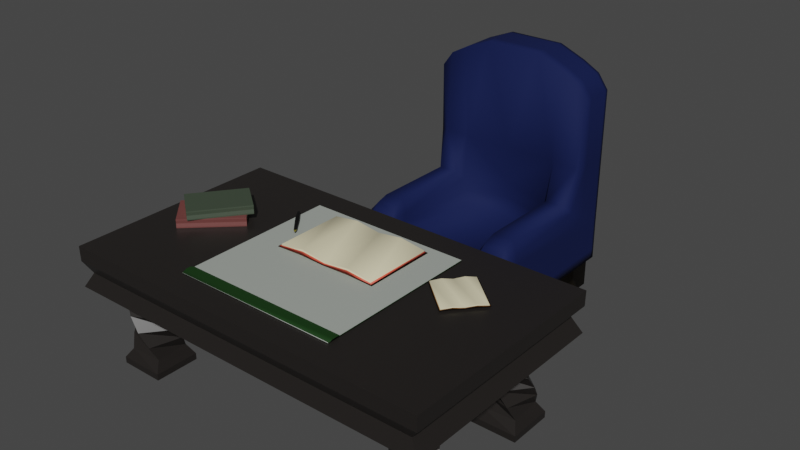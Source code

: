 # Source: BossRoomDesk.blend  (saved by Blender 2.90.8; exported with 4.5.12 LTS)
import bpy
from mathutils import Matrix  # noqa: F401  (used for matrix-valued properties, if any)

bpy.ops.wm.read_factory_settings(use_empty=True)
scene = bpy.context.scene
scene.name = 'Scene'

# ---- collections
col_collection = bpy.data.collections.new('Collection'); scene.collection.children.link(col_collection)

# ---- materials (node trees are filled in below, after node groups)
mat_material = bpy.data.materials.new('Material')
mat_material.alpha_threshold = 0.0
mat_material.use_transparent_shadow = False
mat_material.line_color = (0.0, 0.0, 0.0, 1.0)
mat_material_001 = bpy.data.materials.new('Material.001')
mat_material_001.use_transparent_shadow = False
mat_material_002 = bpy.data.materials.new('Material.002')
mat_material_002.use_transparent_shadow = False
mat_material_003 = bpy.data.materials.new('Material.003')
mat_material_003.use_transparent_shadow = False
mat_material_004 = bpy.data.materials.new('Material.004')
mat_material_004.use_transparent_shadow = False
mat_material_005 = bpy.data.materials.new('Material.005')
mat_material_005.use_transparent_shadow = False
mat_material_006 = bpy.data.materials.new('Material.006')
mat_material_006.use_transparent_shadow = False
mat_material_007 = bpy.data.materials.new('Material.007')
mat_material_007.use_transparent_shadow = False
mat_material_008 = bpy.data.materials.new('Material.008')
mat_material_008.use_transparent_shadow = False
mat_material_009 = bpy.data.materials.new('Material.009')
mat_material_009.use_transparent_shadow = False
mat_material_010 = bpy.data.materials.new('Material.010')
mat_material_010.use_transparent_shadow = False
mat_material_011 = bpy.data.materials.new('Material.011')
mat_material_011.use_transparent_shadow = False
mat_material_012 = bpy.data.materials.new('Material.012')
mat_material_012.use_transparent_shadow = False

# ---- material node trees
mat_material.use_nodes = True; mat_material.node_tree.nodes.clear()
_N = mat_material.node_tree.nodes; _L = mat_material.node_tree.links
n0 = _N.new('ShaderNodeOutputMaterial'); n0.name = 'Material Output'; n0.location = (300, 300)
n1 = _N.new('ShaderNodeBsdfPrincipled'); n1.name = 'Principled BSDF'; n1.location = (10, 300)
n1.distribution = 'GGX'
n1.subsurface_method = 'BURLEY'
n1.inputs[0].default_value = (0.016, 0.01361, 0.01235, 1.0)
n1.inputs[2].default_value = 0.4
n1.inputs[3].default_value = 1.45
n1.inputs[27].default_value = (0.0, 0.0, 0.0, 1.0)
n1.inputs[28].default_value = 1.0
_L.new(n1.outputs[0], n0.inputs[0])
n0.is_active_output = True
mat_material_001.use_nodes = True; mat_material_001.node_tree.nodes.clear()
_N = mat_material_001.node_tree.nodes; _L = mat_material_001.node_tree.links
n0 = _N.new('ShaderNodeBsdfPrincipled'); n0.name = 'Principled BSDF'; n0.location = (10, 300)
n0.distribution = 'GGX'
n0.subsurface_method = 'BURLEY'
n0.inputs[0].default_value = (0.0064, 0.01254, 0.06372, 1.0)
n0.inputs[2].default_value = 0.7837
n0.inputs[3].default_value = 1.45
n0.inputs[13].default_value = 0.1667
n0.inputs[27].default_value = (0.0, 0.0, 0.0, 1.0)
n0.inputs[28].default_value = 1.0
n1 = _N.new('ShaderNodeOutputMaterial'); n1.name = 'Material Output'; n1.location = (300, 300)
_L.new(n0.outputs[0], n1.inputs[0])
n1.is_active_output = True
mat_material_002.use_nodes = True; mat_material_002.node_tree.nodes.clear()
_N = mat_material_002.node_tree.nodes; _L = mat_material_002.node_tree.links
n0 = _N.new('ShaderNodeBsdfPrincipled'); n0.name = 'Principled BSDF'; n0.location = (10, 300)
n0.distribution = 'GGX'
n0.subsurface_method = 'BURLEY'
n0.inputs[0].default_value = (0.03741, 0.02475, 0.01218, 1.0)
n0.inputs[2].default_value = 0.5567
n0.inputs[3].default_value = 1.45
n0.inputs[13].default_value = 0.2447
n0.inputs[27].default_value = (0.0, 0.0, 0.0, 1.0)
n0.inputs[28].default_value = 1.0
n1 = _N.new('ShaderNodeOutputMaterial'); n1.name = 'Material Output'; n1.location = (300, 300)
_L.new(n0.outputs[0], n1.inputs[0])
n1.is_active_output = True
mat_material_003.use_nodes = True; mat_material_003.node_tree.nodes.clear()
_N = mat_material_003.node_tree.nodes; _L = mat_material_003.node_tree.links
n0 = _N.new('ShaderNodeBsdfPrincipled'); n0.name = 'Principled BSDF'; n0.location = (10, 300)
n0.distribution = 'GGX'
n0.subsurface_method = 'BURLEY'
n0.inputs[0].default_value = (0.3641, 0.3931, 0.3574, 1.0)
n0.inputs[3].default_value = 1.45
n0.inputs[27].default_value = (0.0, 0.0, 0.0, 1.0)
n0.inputs[28].default_value = 1.0
n1 = _N.new('ShaderNodeOutputMaterial'); n1.name = 'Material Output'; n1.location = (300, 300)
_L.new(n0.outputs[0], n1.inputs[0])
n1.is_active_output = True
mat_material_004.use_nodes = True; mat_material_004.node_tree.nodes.clear()
_N = mat_material_004.node_tree.nodes; _L = mat_material_004.node_tree.links
n0 = _N.new('ShaderNodeBsdfPrincipled'); n0.name = 'Principled BSDF'; n0.location = (10, 300)
n0.distribution = 'GGX'
n0.subsurface_method = 'BURLEY'
n0.inputs[0].default_value = (0.006037, 0.03522, 0.004242, 1.0)
n0.inputs[2].default_value = 0.7979
n0.inputs[3].default_value = 1.45
n0.inputs[13].default_value = 0.273
n0.inputs[27].default_value = (0.0, 0.0, 0.0, 1.0)
n0.inputs[28].default_value = 1.0
n1 = _N.new('ShaderNodeOutputMaterial'); n1.name = 'Material Output'; n1.location = (300, 300)
_L.new(n0.outputs[0], n1.inputs[0])
n1.is_active_output = True
mat_material_005.use_nodes = True; mat_material_005.node_tree.nodes.clear()
_N = mat_material_005.node_tree.nodes; _L = mat_material_005.node_tree.links
n0 = _N.new('ShaderNodeBsdfPrincipled'); n0.name = 'Principled BSDF'; n0.location = (10, 300)
n0.distribution = 'GGX'
n0.subsurface_method = 'BURLEY'
n0.inputs[0].default_value = (0.8, 0.7286, 0.4869, 1.0)
n0.inputs[3].default_value = 1.45
n0.inputs[27].default_value = (0.0, 0.0, 0.0, 1.0)
n0.inputs[28].default_value = 1.0
n1 = _N.new('ShaderNodeOutputMaterial'); n1.name = 'Material Output'; n1.location = (300, 300)
_L.new(n0.outputs[0], n1.inputs[0])
n1.is_active_output = True
mat_material_006.use_nodes = True; mat_material_006.node_tree.nodes.clear()
_N = mat_material_006.node_tree.nodes; _L = mat_material_006.node_tree.links
n0 = _N.new('ShaderNodeBsdfPrincipled'); n0.name = 'Principled BSDF'; n0.location = (10, 300)
n0.distribution = 'GGX'
n0.subsurface_method = 'BURLEY'
n0.inputs[0].default_value = (0.8, 0.0886, 0.0502, 1.0)
n0.inputs[3].default_value = 1.45
n0.inputs[27].default_value = (0.0, 0.0, 0.0, 1.0)
n0.inputs[28].default_value = 1.0
n1 = _N.new('ShaderNodeOutputMaterial'); n1.name = 'Material Output'; n1.location = (300, 300)
_L.new(n0.outputs[0], n1.inputs[0])
n1.is_active_output = True
mat_material_007.use_nodes = True; mat_material_007.node_tree.nodes.clear()
_N = mat_material_007.node_tree.nodes; _L = mat_material_007.node_tree.links
n0 = _N.new('ShaderNodeBsdfPrincipled'); n0.name = 'Principled BSDF'; n0.location = (10, 300)
n0.distribution = 'GGX'
n0.subsurface_method = 'BURLEY'
n0.inputs[0].default_value = (0.2019, 0.09138, 0.02677, 1.0)
n0.inputs[3].default_value = 1.45
n0.inputs[27].default_value = (0.0, 0.0, 0.0, 1.0)
n0.inputs[28].default_value = 1.0
n1 = _N.new('ShaderNodeOutputMaterial'); n1.name = 'Material Output'; n1.location = (300, 300)
_L.new(n0.outputs[0], n1.inputs[0])
n1.is_active_output = True
mat_material_008.use_nodes = True; mat_material_008.node_tree.nodes.clear()
_N = mat_material_008.node_tree.nodes; _L = mat_material_008.node_tree.links
n0 = _N.new('ShaderNodeBsdfPrincipled'); n0.name = 'Principled BSDF'; n0.location = (10, 300)
n0.distribution = 'GGX'
n0.subsurface_method = 'BURLEY'
n0.inputs[0].default_value = (0.1523, 0.04623, 0.04223, 1.0)
n0.inputs[3].default_value = 1.45
n0.inputs[27].default_value = (0.0, 0.0, 0.0, 1.0)
n0.inputs[28].default_value = 1.0
n1 = _N.new('ShaderNodeOutputMaterial'); n1.name = 'Material Output'; n1.location = (300, 300)
_L.new(n0.outputs[0], n1.inputs[0])
n1.is_active_output = True
mat_material_009.use_nodes = True; mat_material_009.node_tree.nodes.clear()
_N = mat_material_009.node_tree.nodes; _L = mat_material_009.node_tree.links
n0 = _N.new('ShaderNodeBsdfPrincipled'); n0.name = 'Principled BSDF'; n0.location = (10, 300)
n0.distribution = 'GGX'
n0.subsurface_method = 'BURLEY'
n0.inputs[0].default_value = (0.8, 0.7448, 0.5395, 1.0)
n0.inputs[3].default_value = 1.45
n0.inputs[27].default_value = (0.0, 0.0, 0.0, 1.0)
n0.inputs[28].default_value = 1.0
n1 = _N.new('ShaderNodeOutputMaterial'); n1.name = 'Material Output'; n1.location = (300, 300)
_L.new(n0.outputs[0], n1.inputs[0])
n1.is_active_output = True
mat_material_010.use_nodes = True; mat_material_010.node_tree.nodes.clear()
_N = mat_material_010.node_tree.nodes; _L = mat_material_010.node_tree.links
n0 = _N.new('ShaderNodeBsdfPrincipled'); n0.name = 'Principled BSDF'; n0.location = (10, 300)
n0.distribution = 'GGX'
n0.subsurface_method = 'BURLEY'
n0.inputs[0].default_value = (0.04852, 0.06681, 0.0436, 1.0)
n0.inputs[3].default_value = 1.45
n0.inputs[27].default_value = (0.0, 0.0, 0.0, 1.0)
n0.inputs[28].default_value = 1.0
n1 = _N.new('ShaderNodeOutputMaterial'); n1.name = 'Material Output'; n1.location = (300, 300)
_L.new(n0.outputs[0], n1.inputs[0])
n1.is_active_output = True
mat_material_011.use_nodes = True; mat_material_011.node_tree.nodes.clear()
_N = mat_material_011.node_tree.nodes; _L = mat_material_011.node_tree.links
n0 = _N.new('ShaderNodeBsdfPrincipled'); n0.name = 'Principled BSDF'; n0.location = (10, 300)
n0.distribution = 'GGX'
n0.subsurface_method = 'BURLEY'
n0.inputs[0].default_value = (0.0, 0.0, 0.0, 1.0)
n0.inputs[3].default_value = 1.45
n0.inputs[27].default_value = (0.0, 0.0, 0.0, 1.0)
n0.inputs[28].default_value = 1.0
n1 = _N.new('ShaderNodeOutputMaterial'); n1.name = 'Material Output'; n1.location = (300, 300)
_L.new(n0.outputs[0], n1.inputs[0])
n1.is_active_output = True
mat_material_012.use_nodes = True; mat_material_012.node_tree.nodes.clear()
_N = mat_material_012.node_tree.nodes; _L = mat_material_012.node_tree.links
n0 = _N.new('ShaderNodeBsdfPrincipled'); n0.name = 'Principled BSDF'; n0.location = (10, 300)
n0.distribution = 'GGX'
n0.subsurface_method = 'BURLEY'
n0.inputs[0].default_value = (0.1845, 0.1644, 0.01939, 1.0)
n0.inputs[3].default_value = 1.45
n0.inputs[27].default_value = (0.0, 0.0, 0.0, 1.0)
n0.inputs[28].default_value = 1.0
n1 = _N.new('ShaderNodeOutputMaterial'); n1.name = 'Material Output'; n1.location = (300, 300)
_L.new(n0.outputs[0], n1.inputs[0])
n1.is_active_output = True

# ---- world
world_world = bpy.data.worlds.new('World'); scene.world = world_world
world_world.use_nodes = True; world_world.node_tree.nodes.clear()
_N = world_world.node_tree.nodes; _L = world_world.node_tree.links
n0 = _N.new('ShaderNodeOutputWorld'); n0.name = 'World Output'; n0.location = (300, 300)
n1 = _N.new('ShaderNodeBackground'); n1.name = 'Background'; n1.location = (10, 300)
n1.inputs[0].default_value = (0.05088, 0.05088, 0.05088, 1.0)
_L.new(n1.outputs[0], n0.inputs[0])
n0.is_active_output = True
world_world.color = (0.05088, 0.05088, 0.05088)
world_world.use_sun_shadow = False
world_world.sun_shadow_jitter_overblur = 0.0

# ---- meshes
me_cube = bpy.data.meshes.new('Cube')
me_cube.from_pydata([(1.597, -1.0, 0.4897), (1.597, 0.0, -0.002007), (1.998, -1.0, 0.4897), (1.998, -1.0, -0.002007), (0.0, 0.0, 0.4897), (0.0, 0.0, -0.002007), (1.998, 0.0, -0.002007), (1.998, 0.0, 0.4897), (1.597, -0.9999, -0.002007), (0.0, -1.0, 0.4897), (0.0, -1.0, -0.002007), (1.597, 0.0, 0.4897), (1.998, -0.5975, -0.002007), (1.998, -0.5974, 0.4897), (1.597, -0.5973, -0.002007), (1.597, -0.5974, 0.4897), (0.0, -0.5974, -0.002007), (0.0, -0.5974, 0.4897), (1.563, -0.9591, -1.008), (1.959, -1.032, -1.008), (1.636, -0.565, -1.008), (2.032, -0.6383, -1.008), (1.968, -1.026, -0.1672), (1.885, -1.069, -0.3323), (1.768, -1.081, -0.4975), (1.656, -1.045, -0.6627), (1.586, -0.9876, -0.8128), (1.987, -1.01, -0.8128), (2.044, -0.9395, -0.6627), (2.08, -0.8274, -0.4975), (2.067, -0.7097, -0.3323), (2.024, -0.6276, -0.1672), (2.01, -0.6098, -0.8128), (1.94, -0.5527, -0.6627), (1.828, -0.5163, -0.4975), (1.71, -0.5286, -0.3323), (1.628, -0.5712, -0.1672), (1.608, -0.5875, -0.8128), (1.551, -0.6579, -0.6627), (1.515, -0.77, -0.4975), (1.528, -0.8877, -0.3323), (1.571, -0.9698, -0.1672), (2.293, -1.314, -0.002007), (2.293, -0.9111, -0.002007), (0.0, -1.314, -0.002007), (1.69, -1.314, -0.002007), (2.293, -1.314, 0.4897), (2.293, 0.0, 0.4897), (2.293, -0.911, 0.4897), (2.293, 0.0, -0.002007), (1.69, -1.314, 0.4897), (0.0, -1.314, 0.4897), (2.29, -1.312, 0.3102), (2.182, -1.248, 0.1775), (1.704, -1.312, 0.3102), (1.695, -1.248, 0.1775), (2.29, 0.0, 0.3102), (2.183, 0.0, 0.1775), (0.0, -1.312, 0.3102), (0.0, -1.248, 0.1775), (2.29, -0.9201, 0.3102), (2.183, -0.9223, 0.1775), (1.523, -1.072, -1.008), (2.072, -1.072, -1.008), (1.523, -0.5256, -1.008), (2.072, -0.5256, -1.008), (1.523, -1.072, -0.931), (2.072, -1.072, -0.931), (2.072, -0.5256, -0.931), (1.523, -0.5256, -0.931)], [], [(13, 15, 0, 2), (8, 3, 42, 45), (5, 1, 14, 16), (18, 19, 63, 62), (13, 2, 46, 48), (11, 4, 17, 15), (10, 8, 45, 44), (16, 14, 8, 10), (0, 9, 51, 50), (15, 17, 9, 0), (1, 6, 12, 14), (7, 11, 15, 13), (21, 19, 18, 20), (21, 20, 64, 65), (37, 32, 68, 69), (26, 37, 69, 66), (3, 8, 41, 22), (22, 41, 40, 23), (23, 40, 39, 24), (24, 39, 38, 25), (25, 38, 37, 26), (8, 14, 36, 41), (41, 36, 35, 40), (40, 35, 34, 39), (39, 34, 33, 38), (38, 33, 32, 37), (14, 12, 31, 36), (36, 31, 30, 35), (35, 30, 29, 34), (34, 29, 28, 33), (33, 28, 27, 32), (12, 3, 22, 31), (31, 22, 23, 30), (30, 23, 24, 29), (29, 24, 25, 28), (28, 25, 26, 27), (52, 46, 50, 54), (60, 48, 46, 52), (56, 47, 48, 60), (54, 50, 51, 58), (7, 13, 48, 47), (2, 0, 50, 46), (3, 12, 43, 42), (12, 6, 49, 43), (45, 55, 59, 44), (55, 54, 58, 59), (49, 57, 61, 43), (57, 56, 60, 61), (43, 61, 53, 42), (61, 60, 52, 53), (42, 53, 55, 45), (53, 52, 54, 55), (67, 66, 62, 63), (68, 67, 63, 65), (69, 68, 65, 64), (66, 69, 64, 62), (32, 27, 67, 68), (27, 26, 66, 67), (19, 21, 65, 63), (20, 18, 62, 64)])
_uv = me_cube.uv_layers.new(name='UVMap')
_uv.uv.foreach_set('vector', [0.625, 0.6997, 0.6456, 0.6997, 0.6456, 0.75, 0.625, 0.75, 0.375, 0.7706, 0.375, 0.75, 0.375, 0.75, 0.375, 0.7706, 0.25, 0.625, 0.3544, 0.625, 0.3544, 0.6997, 0.25, 0.6997, 0.375, 0.75, 0.375, 0.6997, 0.375, 0.6997, 0.375, 0.75, 0.625, 0.6997, 0.625, 0.75, 0.625, 0.75, 0.625, 0.6997, 0.6456, 0.625, 0.75, 0.625, 0.75, 0.6997, 0.6456, 0.6997, 0.25, 0.75, 0.3544, 0.75, 0.3544, 0.75, 0.25, 0.75, 0.25, 0.6997, 0.3544, 0.6997, 0.3544, 0.75, 0.25, 0.75, 0.6456, 0.75, 0.75, 0.75, 0.75, 0.75, 0.6456, 0.75, 0.6456, 0.6997, 0.75, 0.6997, 0.75, 0.75, 0.6456, 0.75, 0.3544, 0.625, 0.375, 0.625, 0.375, 0.6997, 0.3544, 0.6997, 0.625, 0.625, 0.6456, 0.625, 0.6456, 0.6997, 0.625, 0.6997, 0.3544, 0.6997, 0.375, 0.6997, 0.375, 0.75, 0.3544, 0.75, 0.3544, 0.6997, 0.3544, 0.75, 0.3544, 0.75, 0.3544, 0.6997, 0.3544, 0.75, 0.3544, 0.6997, 0.3544, 0.6997, 0.3544, 0.75, 0.375, 0.75, 0.375, 0.7706, 0.375, 0.7706, 0.375, 0.75, 0.375, 0.75, 0.375, 0.7706, 0.375, 0.7706, 0.375, 0.75, 0.375, 0.75, 0.375, 0.7706, 0.375, 0.7706, 0.375, 0.75, 0.375, 0.75, 0.375, 0.7706, 0.375, 0.7706, 0.375, 0.75, 0.375, 0.75, 0.375, 0.7706, 0.375, 0.7706, 0.375, 0.75, 0.375, 0.75, 0.375, 0.7706, 0.375, 0.7706, 0.375, 0.75, 0.3544, 0.75, 0.3544, 0.6997, 0.3544, 0.6997, 0.3544, 0.75, 0.3544, 0.75, 0.3544, 0.6997, 0.3544, 0.6997, 0.3544, 0.75, 0.3544, 0.75, 0.3544, 0.6997, 0.3544, 0.6997, 0.3544, 0.75, 0.3544, 0.75, 0.3544, 0.6997, 0.3544, 0.6997, 0.3544, 0.75, 0.3544, 0.75, 0.3544, 0.6997, 0.3544, 0.6997, 0.3544, 0.75, 0.3544, 0.6997, 0.375, 0.6997, 0.375, 0.6997, 0.3544, 0.6997, 0.3544, 0.6997, 0.375, 0.6997, 0.375, 0.6997, 0.3544, 0.6997, 0.3544, 0.6997, 0.375, 0.6997, 0.375, 0.6997, 0.3544, 0.6997, 0.3544, 0.6997, 0.375, 0.6997, 0.375, 0.6997, 0.3544, 0.6997, 0.3544, 0.6997, 0.375, 0.6997, 0.375, 0.6997, 0.3544, 0.6997, 0.375, 0.6997, 0.375, 0.75, 0.375, 0.75, 0.375, 0.6997, 0.375, 0.6997, 0.375, 0.75, 0.375, 0.75, 0.375, 0.6997, 0.375, 0.6997, 0.375, 0.75, 0.375, 0.75, 0.375, 0.6997, 0.375, 0.6997, 0.375, 0.75, 0.375, 0.75, 0.375, 0.6997, 0.375, 0.6997, 0.375, 0.75, 0.375, 0.75, 0.375, 0.6997, 0.5417, 0.75, 0.625, 0.75, 0.625, 0.7706, 0.5417, 0.7706, 0.5417, 0.6997, 0.625, 0.6997, 0.625, 0.75, 0.5417, 0.75, 0.5417, 0.625, 0.625, 0.625, 0.625, 0.6997, 0.5417, 0.6997, 0.5417, 0.7706, 0.625, 0.7706, 0.625, 0.875, 0.5417, 0.875, 0.625, 0.625, 0.625, 0.6997, 0.625, 0.6997, 0.625, 0.625, 0.625, 0.75, 0.6456, 0.75, 0.6456, 0.75, 0.625, 0.75, 0.375, 0.75, 0.375, 0.6997, 0.375, 0.6997, 0.375, 0.75, 0.375, 0.6997, 0.375, 0.625, 0.375, 0.625, 0.375, 0.6997, 0.375, 0.7706, 0.4583, 0.7706, 0.4583, 0.875, 0.375, 0.875, 0.4583, 0.7706, 0.5417, 0.7706, 0.5417, 0.875, 0.4583, 0.875, 0.375, 0.625, 0.4583, 0.625, 0.4583, 0.6997, 0.375, 0.6997, 0.4583, 0.625, 0.5417, 0.625, 0.5417, 0.6997, 0.4583, 0.6997, 0.375, 0.6997, 0.4583, 0.6997, 0.4583, 0.75, 0.375, 0.75, 0.4583, 0.6997, 0.5417, 0.6997, 0.5417, 0.75, 0.4583, 0.75, 0.375, 0.75, 0.4583, 0.75, 0.4583, 0.7706, 0.375, 0.7706, 0.4583, 0.75, 0.5417, 0.75, 0.5417, 0.7706, 0.4583, 0.7706, 0.375, 0.6997, 0.375, 0.75, 0.375, 0.75, 0.375, 0.6997, 0.3544, 0.6997, 0.375, 0.6997, 0.375, 0.6997, 0.3544, 0.6997, 0.3544, 0.75, 0.3544, 0.6997, 0.3544, 0.6997, 0.3544, 0.75, 0.375, 0.75, 0.375, 0.7706, 0.375, 0.7706, 0.375, 0.75, 0.3544, 0.6997, 0.375, 0.6997, 0.375, 0.6997, 0.3544, 0.6997, 0.375, 0.6997, 0.375, 0.75, 0.375, 0.75, 0.375, 0.6997, 0.375, 0.6997, 0.3544, 0.6997, 0.3544, 0.6997, 0.375, 0.6997, 0.3544, 0.75, 0.375, 0.75, 0.375, 0.75, 0.3544, 0.75])
me_cube.materials.append(mat_material)
me_cube.use_remesh_preserve_volume = False
me_cube.use_remesh_preserve_attributes = False
me_cube.use_mirror_vertex_groups = False
me_cube.update()
me_cube_001 = bpy.data.meshes.new('Cube.001')
me_cube_001.from_pydata([(0.0, 1.0, -0.4918), (0.0, -1.0, -0.4918), (1.0, -1.0, -0.4978), (1.0, 1.0, -0.4978), (1.0, 0.5121, 1.576), (1.0, 1.0, 1.576), (0.0, 1.0, 2.0), (0.0, 0.5121, 2.0), (0.0, -0.9998, -0.1265), (0.9973, -0.9998, -0.132), (0.0, 1.0, -0.1265), (0.9973, 1.0, -0.132), (0.5009, 0.3587, -0.1292), (0.9978, -0.9309, 0.05002), (0.0, 1.0, 0.2845), (0.9978, 1.0, 0.2801), (0.0, 0.5121, 0.297), (0.9647, 0.459, 0.1793), (0.0, 1.0, 0.728), (0.9989, 1.0, 0.7258), (1.0, 0.5189, -0.4978), (0.9973, 0.5191, -0.132), (0.0, 0.5121, 0.7427), (0.9984, 0.5172, 0.7303), (0.6084, 1.0, -0.4948), (0.6084, -1.0, -0.4948), (0.3428, 1.0, 2.0), (0.3428, 0.5121, 2.0), (0.5545, -0.9998, -0.129), (0.6057, 1.0, -0.1292), (0.6063, -0.9311, 0.05249), (0.6076, 0.5147, 0.7365), (0.6062, 1.0, 0.2823), (0.622, 0.4753, 0.1743), (0.6073, 1.0, 0.7269), (0.0, 0.5182, -0.1292), (1.0, -0.7112, -0.4978), (0.9973, -0.711, -0.132), (0.5545, -0.7112, -0.1291), (0.9978, -0.7111, 0.1253), (0.6064, -0.7117, 0.1287), (0.0, -0.7112, -0.127), (1.0, 0.9538, 1.576), (0.0, 0.9538, 2.0), (1.0, 0.9545, -0.4978), (0.9973, 0.9547, -0.132), (0.9978, 0.9546, 0.2801), (0.9989, 0.9544, 0.7262), (0.3428, 0.9538, 2.0), (1.0, 0.655, 1.576), (0.0, 0.655, 2.0), (1.0, 0.6598, -0.4978), (0.9973, 0.66, -0.132), (0.9978, 0.66, 0.2801), (0.9985, 0.6587, 0.7289), (0.3428, 0.655, 2.0), (0.94, 1.0, -0.4973), (0.8697, 1.0, 1.756), (0.94, -1.0, -0.9994), (0.9373, 1.0, -0.1315), (0.9385, 0.5168, 0.7312), (0.9378, 1.0, 0.2805), (0.9389, 1.0, 0.726), (0.94, -1.0, -0.4973), (0.8697, 0.5121, 1.756), (0.9373, -0.9998, -0.1315), (0.9162, -0.8796, 0.1758), (0.9163, 0.3713, 0.2758), (0.9162, -0.6804, 0.2752), (0.94, -0.7112, -0.9994), (0.8697, 0.9538, 1.756), (0.94, 0.9545, -0.9994), (0.8697, 0.655, 1.756), (0.94, 0.6598, -0.9994), (0.6403, -1.0, -0.495), (0.6686, 0.5121, 1.866), (0.6376, -0.9998, -0.1295), (0.6598, -0.8797, 0.1773), (0.6607, 0.3691, 0.2814), (0.6403, -0.7112, -0.9964), (0.6403, 0.9545, -0.9964), (0.6403, 0.6598, -0.9964), (0.6403, 1.0, -0.495), (0.6686, 1.0, 1.866), (0.6403, -1.0, -0.9964), (0.6376, 1.0, -0.1295), (0.6394, 0.5149, 0.736), (0.6381, 1.0, 0.2821), (0.6392, 1.0, 0.7268), (0.66, -0.6808, 0.2774), (0.6686, 0.9538, 1.866), (0.6686, 0.655, 1.866), (1.0, 0.9545, -0.6142), (1.0, 1.0, -0.6142), (0.94, -1.0, -0.6135), (1.0, -1.0, -0.6142), (0.6084, 1.0, -0.6103), (0.0, 1.0, -0.6064), (0.0, -0.7112, -0.6064), (0.0, -1.0, -0.6064), (1.0, -0.7112, -0.6142), (1.0, 0.5189, -0.6142), (0.0, 0.6598, -0.6064), (0.0, 0.5189, -0.6064), (0.6084, 0.5189, -0.6103), (0.6084, -1.0, -0.6103), (0.6403, 1.0, -0.6106), (0.6403, 0.5189, -0.6106), (0.6084, 0.6598, -0.6103), (0.6084, -0.7112, -0.6103), (0.6403, -0.7112, -0.6106), (1.0, 0.6598, -0.6142), (0.0, 0.9545, -0.6064), (0.6084, 0.9545, -0.6103), (0.6403, 0.9545, -0.6106), (0.6403, 0.6598, -0.6106), (0.94, 1.0, -0.6136), (0.94, 0.5189, -0.6136), (0.94, -0.7112, -0.6136), (0.94, 0.9545, -0.6136), (0.94, 0.6598, -0.6136), (0.6403, -1.0, -0.6108), (1.0, -0.8556, -0.4978), (0.9973, -0.8554, -0.132), (0.9978, -0.8555, 0.1253), (0.5545, -0.8555, -0.129), (0.6063, -0.8558, 0.1281), (0.0, -0.8555, -0.1268), (0.9162, -0.8038, 0.2387), (0.94, -0.8556, -0.9994), (0.6403, -0.8556, -0.9964), (0.6599, -0.8041, 0.2405), (0.0, -0.8556, -0.6064), (0.6084, -0.8556, -0.6103), (1.0, -0.8556, -0.6142), (0.94, -0.8556, -0.6136), (0.6403, -0.8556, -0.6107), (0.9976, -0.9998, -0.05332), (0.0, 1.0, 0.07899), (0.9976, 1.0, 0.07409), (0.9976, 0.519, -0.009338), (0.606, 1.0, 0.07654), (0.606, -0.9642, -0.03844), (0.5405, 0.4253, 0.04564), (0.0, 0.5152, 0.08389), (0.9976, -0.7111, -0.003303), (0.6061, -0.7115, -0.0002564), (0.9976, 0.9547, 0.07409), (0.9976, 0.66, 0.07409), (0.9376, -0.972, 0.01644), (0.9376, 1.0, 0.07446), (0.6378, 1.0, 0.07634), (0.6379, -0.972, 0.01841), (0.9976, -0.8554, -0.003303), (0.606, -0.8556, -0.0005539)], [], [(25, 28, 8, 1), (62, 57, 5, 19), (31, 22, 16, 33), (44, 51, 111, 92), (55, 50, 7, 27), (122, 123, 9, 2), (51, 52, 21, 20), (56, 59, 11, 3), (154, 142, 30, 126), (153, 124, 13, 137), (150, 61, 15, 139), (148, 53, 17, 140), (61, 62, 19, 15), (27, 7, 22, 31), (42, 47, 19, 5), (54, 23, 17, 53), (75, 27, 31, 86), (73, 71, 119, 120), (14, 18, 34, 32), (138, 14, 32, 141), (152, 77, 30, 142), (0, 10, 29, 24), (91, 55, 27, 75), (3, 44, 92, 93), (86, 31, 33, 78), (18, 6, 26, 34), (74, 76, 28, 25), (131, 126, 30, 77), (127, 8, 28, 125), (144, 143, 33, 16), (35, 41, 38, 12), (78, 33, 40, 89), (81, 73, 120, 115), (140, 17, 39, 145), (143, 146, 40, 33), (20, 21, 37, 36), (56, 3, 93, 116), (83, 26, 48, 90), (106, 82, 56, 116), (19, 47, 46, 15), (49, 54, 47, 42), (71, 80, 114, 119), (139, 15, 46, 147), (3, 11, 45, 44), (26, 6, 43, 48), (4, 23, 54, 49), (90, 48, 55, 91), (130, 84, 121, 136), (47, 54, 53, 46), (69, 79, 110, 118), (147, 46, 53, 148), (0, 24, 96, 97), (44, 45, 52, 51), (48, 43, 50, 55), (80, 71, 73, 81), (42, 70, 72, 49), (80, 81, 115, 114), (5, 57, 70, 42), (17, 67, 68, 39), (124, 128, 66, 13), (2, 9, 65, 63), (23, 60, 67, 17), (49, 72, 64, 4), (137, 13, 66, 149), (4, 64, 60, 23), (87, 88, 62, 61), (151, 87, 61, 150), (82, 85, 59, 56), (130, 129, 58, 84), (122, 2, 95, 134), (88, 83, 57, 62), (34, 26, 83, 88), (106, 96, 24, 82), (24, 29, 85, 82), (141, 32, 87, 151), (32, 34, 88, 87), (20, 36, 100, 101), (129, 69, 118, 135), (70, 90, 91, 72), (57, 83, 90, 70), (67, 78, 89, 68), (128, 131, 77, 66), (63, 65, 76, 74), (60, 86, 78, 67), (72, 91, 75, 64), (94, 63, 74, 121), (149, 66, 77, 152), (64, 75, 86, 60), (135, 134, 95, 94), (120, 111, 101, 117), (102, 108, 104, 103), (132, 133, 105, 99), (103, 104, 109, 98), (117, 101, 100, 118), (97, 96, 113, 112), (116, 93, 92, 119), (112, 113, 108, 102), (119, 92, 111, 120), (106, 116, 119, 114), (107, 117, 118, 110), (115, 120, 117, 107), (133, 136, 121, 105), (108, 115, 107, 104), (104, 107, 110, 109), (96, 106, 114, 113), (113, 114, 115, 108), (51, 20, 101, 111), (58, 94, 121, 84), (95, 2, 63, 94), (25, 1, 99, 105), (74, 25, 105, 121), (109, 110, 136, 133), (98, 109, 133, 132), (118, 100, 134, 135), (68, 89, 131, 128), (58, 129, 135, 94), (36, 122, 134, 100), (79, 69, 129, 130), (39, 68, 128, 124), (79, 130, 136, 110), (41, 127, 125, 38), (89, 40, 126, 131), (145, 39, 124, 153), (146, 154, 126, 40), (36, 37, 123, 122), (38, 125, 154, 146), (37, 145, 153, 123), (65, 149, 152, 76), (29, 141, 151, 85), (85, 151, 150, 59), (9, 137, 149, 65), (45, 147, 148, 52), (11, 139, 147, 45), (12, 38, 146, 143), (21, 140, 145, 37), (35, 12, 143, 144), (76, 152, 142, 28), (10, 138, 141, 29), (52, 148, 140, 21), (59, 150, 139, 11), (123, 153, 137, 9), (125, 28, 142, 154)])
me_cube_001.polygons.foreach_set('use_smooth', [True] * 142)
me_cube_001.polygons.foreach_set('material_index', [0, 0, 0, 0, 0, 0, 0, 0, 0, 0, 0, 0, 0, 0, 0, 0, 0, 1, 0, 0, 0, 0, 0, 0, 0, 0, 0, 0, 0, 0, 0, 0, 1, 0, 0, 0, 0, 0, 0, 0, 0, 1, 0, 0, 0, 0, 0, 1, 0, 1, 0, 0, 0, 0, 1, 0, 1, 0, 0, 0, 0, 0, 0, 0, 0, 0, 0, 0, 1, 0, 0, 0, 0, 0, 0, 0, 0, 1, 0, 0, 0, 0, 0, 0, 0, 0, 0, 0, 0, 0, 0, 0, 0, 0, 0, 0, 0, 0, 0, 0, 0, 0, 0, 0, 0, 0, 0, 1, 0, 0, 0, 0, 0, 0, 0, 1, 0, 1, 0, 1, 0, 0, 0, 0, 0, 0, 0, 0, 0, 0, 0, 0, 0, 0, 0, 0, 0, 0, 0, 0, 0, 0])
_uv = me_cube_001.uv_layers.new(name='UVMap')
_uv.uv.foreach_set('vector', [0.4329, 0.8125, 0.4527, 0.8178, 0.4527, 0.875, 0.4329, 0.875, 0.5555, 0.4904, 0.625, 0.4804, 0.625, 0.5, 0.5555, 0.5, 0.6875, 0.75, 0.75, 0.75, 0.75, 0.75, 0.6861, 0.75, 0.4329, 0.5057, 0.4329, 0.5425, 0.375, 0.5425, 0.375, 0.5057, 0.7148, 0.6768, 0.75, 0.6768, 0.75, 0.75, 0.7148, 0.75, 0.4329, 0.732, 0.4527, 0.732, 0.4527, 0.75, 0.4329, 0.75, 0.4329, 0.5425, 0.4527, 0.5425, 0.4527, 0.5601, 0.4329, 0.5601, 0.4329, 0.4904, 0.4527, 0.4904, 0.4527, 0.5, 0.4329, 0.5, 0.4574, 0.7709, 0.4664, 0.8022, 0.4951, 0.8097, 0.5052, 0.8066, 0.4693, 0.732, 0.486, 0.732, 0.4869, 0.7427, 0.4693, 0.75, 0.4693, 0.4904, 0.486, 0.4904, 0.486, 0.5, 0.4693, 0.5, 0.4693, 0.5425, 0.486, 0.5425, 0.4968, 0.5676, 0.4693, 0.5601, 0.486, 0.4904, 0.5555, 0.4904, 0.5555, 0.5, 0.486, 0.5, 0.7148, 0.75, 0.75, 0.75, 0.75, 0.75, 0.6875, 0.75, 0.625, 0.5236, 0.5621, 0.5236, 0.5555, 0.5, 0.625, 0.5, 0.6046, 0.6768, 0.625, 0.75, 0.6289, 0.75, 0.5843, 0.6768, 0.6741, 0.75, 0.7148, 0.75, 0.6875, 0.75, 0.6824, 0.75, 0.3654, 0.5425, 0.3654, 0.5057, 0.3654, 0.5057, 0.3654, 0.5425, 0.486, 0.375, 0.5555, 0.375, 0.5555, 0.4375, 0.486, 0.4375, 0.4693, 0.375, 0.486, 0.375, 0.486, 0.4375, 0.4693, 0.4375, 0.4729, 0.8064, 0.4932, 0.8053, 0.4951, 0.8097, 0.4664, 0.8022, 0.4329, 0.375, 0.4527, 0.375, 0.4527, 0.4375, 0.4329, 0.4375, 0.6741, 0.6768, 0.7148, 0.6768, 0.7148, 0.75, 0.6741, 0.75, 0.4329, 0.5, 0.4329, 0.5057, 0.375, 0.5057, 0.375, 0.5, 0.6824, 0.75, 0.6875, 0.75, 0.6861, 0.75, 0.6824, 0.75, 0.5555, 0.375, 0.625, 0.375, 0.625, 0.4102, 0.5555, 0.4375, 0.4329, 0.8074, 0.4527, 0.8074, 0.4527, 0.8178, 0.4329, 0.8125, 0.5047, 0.802, 0.5052, 0.8066, 0.4951, 0.8097, 0.4932, 0.8053, 0.4097, 0.7918, 0.4527, 0.875, 0.4527, 0.8178, 0.4097, 0.74, 0.375, 0.375, 0.4223, 0.4736, 0.6861, 0.75, 0.75, 0.75, 0.0, 0.0, 0.3666, 0.7086, 0.3666, 0.6623, 0.04757, 0.08538, 0.6824, 0.75, 0.6861, 0.75, 0.5243, 0.8006, 0.5233, 0.7965, 0.3176, 0.5425, 0.3654, 0.5425, 0.3654, 0.5425, 0.3176, 0.5425, 0.4693, 0.5601, 0.4968, 0.5676, 0.486, 0.7139, 0.4693, 0.7139, 0.4223, 0.4736, 0.4455, 0.7293, 0.5243, 0.8006, 0.6861, 0.75, 0.4329, 0.5601, 0.4527, 0.5601, 0.4527, 0.7139, 0.4329, 0.7139, 0.4329, 0.4904, 0.4329, 0.5, 0.375, 0.5, 0.3654, 0.5, 0.6741, 0.5, 0.7148, 0.5, 0.7148, 0.5236, 0.6741, 0.5236, 0.3176, 0.5, 0.4329, 0.4426, 0.4329, 0.4904, 0.3654, 0.5, 0.5555, 0.5, 0.5621, 0.5236, 0.4991, 0.5236, 0.486, 0.5, 0.625, 0.6768, 0.6046, 0.6768, 0.5621, 0.5236, 0.625, 0.5236, 0.3654, 0.5057, 0.3176, 0.5057, 0.3176, 0.5057, 0.3654, 0.5057, 0.4693, 0.5, 0.486, 0.5, 0.486, 0.5057, 0.4693, 0.5057, 0.4329, 0.5, 0.4527, 0.5, 0.4527, 0.5057, 0.4329, 0.5057, 0.7148, 0.5, 0.75, 0.5, 0.75, 0.5236, 0.7148, 0.5236, 0.625, 0.75, 0.625, 0.75, 0.6046, 0.6768, 0.625, 0.6768, 0.6741, 0.5236, 0.7148, 0.5236, 0.7148, 0.6768, 0.6741, 0.6768, 0.3176, 0.732, 0.3176, 0.75, 0.3176, 0.75, 0.3176, 0.732, 0.5621, 0.5236, 0.6046, 0.6768, 0.5843, 0.6768, 0.4991, 0.5236, 0.3654, 0.7139, 0.3176, 0.7139, 0.3176, 0.7139, 0.3654, 0.7139, 0.4693, 0.5057, 0.486, 0.5057, 0.486, 0.5425, 0.4693, 0.5425, 0.4329, 0.375, 0.4329, 0.4375, 0.3125, 0.5, 0.25, 0.5, 0.4329, 0.5057, 0.4527, 0.5057, 0.4527, 0.5425, 0.4329, 0.5425, 0.7148, 0.5236, 0.75, 0.5236, 0.75, 0.6768, 0.7148, 0.6768, 0.3176, 0.5057, 0.3654, 0.5057, 0.3654, 0.5425, 0.3176, 0.5425, 0.625, 0.5236, 0.6446, 0.5236, 0.6446, 0.6768, 0.625, 0.6768, 0.3176, 0.5057, 0.3176, 0.5425, 0.3176, 0.5425, 0.3176, 0.5057, 0.625, 0.5, 0.6446, 0.5, 0.6446, 0.5236, 0.625, 0.5236, 0.6289, 0.75, 0.6346, 0.75, 0.5142, 0.7578, 0.5124, 0.75, 0.4992, 0.75, 0.5001, 0.7587, 0.4914, 0.7592, 0.4869, 0.7427, 0.4329, 0.75, 0.4527, 0.75, 0.4527, 0.7596, 0.4329, 0.7596, 0.625, 0.75, 0.6346, 0.75, 0.6346, 0.75, 0.6289, 0.75, 0.625, 0.6768, 0.6446, 0.6768, 0.6446, 0.75, 0.625, 0.75, 0.4693, 0.75, 0.4869, 0.7427, 0.4914, 0.7592, 0.4721, 0.7594, 0.625, 0.75, 0.6446, 0.75, 0.6346, 0.75, 0.625, 0.75, 0.486, 0.4426, 0.5555, 0.4426, 0.5555, 0.4904, 0.486, 0.4904, 0.4693, 0.4426, 0.486, 0.4426, 0.486, 0.4904, 0.4693, 0.4904, 0.4329, 0.4426, 0.4527, 0.4426, 0.4527, 0.4904, 0.4329, 0.4904, 0.3176, 0.732, 0.3654, 0.732, 0.3654, 0.75, 0.3176, 0.75, 0.4329, 0.732, 0.4329, 0.75, 0.375, 0.75, 0.375, 0.732, 0.5555, 0.4426, 0.625, 0.4509, 0.625, 0.4804, 0.5555, 0.4904, 0.5555, 0.4375, 0.625, 0.4102, 0.625, 0.4509, 0.5555, 0.4426, 0.3176, 0.5, 0.3125, 0.5, 0.4329, 0.4375, 0.4329, 0.4426, 0.4329, 0.4375, 0.4527, 0.4375, 0.4527, 0.4426, 0.4329, 0.4426, 0.4693, 0.4375, 0.486, 0.4375, 0.486, 0.4426, 0.4693, 0.4426, 0.486, 0.4375, 0.5555, 0.4375, 0.5555, 0.4426, 0.486, 0.4426, 0.4329, 0.5601, 0.4329, 0.7139, 0.375, 0.7139, 0.375, 0.5601, 0.3654, 0.732, 0.3654, 0.7139, 0.3654, 0.7139, 0.3654, 0.732, 0.6446, 0.5236, 0.6741, 0.5236, 0.6741, 0.6768, 0.6446, 0.6768, 0.6446, 0.5, 0.6741, 0.5, 0.6741, 0.5236, 0.6446, 0.5236, 0.6346, 0.75, 0.6824, 0.75, 0.5233, 0.7965, 0.5142, 0.7578, 0.5001, 0.7587, 0.5047, 0.802, 0.4932, 0.8053, 0.4914, 0.7592, 0.4329, 0.7596, 0.4527, 0.7596, 0.4527, 0.8074, 0.4329, 0.8074, 0.6346, 0.75, 0.6824, 0.75, 0.6824, 0.75, 0.6346, 0.75, 0.6446, 0.6768, 0.6741, 0.6768, 0.6741, 0.75, 0.6446, 0.75, 0.4195, 0.7596, 0.4329, 0.7596, 0.4329, 0.8074, 0.4195, 0.8074, 0.4721, 0.7594, 0.4914, 0.7592, 0.4932, 0.8053, 0.4729, 0.8064, 0.6446, 0.75, 0.6741, 0.75, 0.6824, 0.75, 0.6346, 0.75, 0.3654, 0.732, 0.375, 0.732, 0.375, 0.75, 0.3654, 0.75, 0.3654, 0.5425, 0.375, 0.5425, 0.375, 0.5601, 0.3654, 0.5601, 0.25, 0.5425, 0.3125, 0.5425, 0.3125, 0.5601, 0.25, 0.5601, 0.25, 0.732, 0.3125, 0.732, 0.3125, 0.75, 0.25, 0.75, 0.25, 0.5601, 0.3125, 0.5601, 0.3125, 0.7139, 0.25, 0.7139, 0.3654, 0.5601, 0.375, 0.5601, 0.375, 0.7139, 0.3654, 0.7139, 0.25, 0.5, 0.3125, 0.5, 0.3125, 0.5057, 0.25, 0.5057, 0.3654, 0.5, 0.375, 0.5, 0.375, 0.5057, 0.3654, 0.5057, 0.25, 0.5057, 0.3125, 0.5057, 0.3125, 0.5425, 0.25, 0.5425, 0.3654, 0.5057, 0.375, 0.5057, 0.375, 0.5425, 0.3654, 0.5425, 0.3176, 0.5, 0.3654, 0.5, 0.3654, 0.5057, 0.3176, 0.5057, 0.3176, 0.5601, 0.3654, 0.5601, 0.3654, 0.7139, 0.3176, 0.7139, 0.3176, 0.5425, 0.3654, 0.5425, 0.3654, 0.5601, 0.3176, 0.5601, 0.3125, 0.732, 0.3176, 0.732, 0.3176, 0.75, 0.3125, 0.75, 0.3125, 0.5425, 0.3176, 0.5425, 0.3176, 0.5601, 0.3125, 0.5601, 0.3125, 0.5601, 0.3176, 0.5601, 0.3176, 0.7139, 0.3125, 0.7139, 0.3125, 0.5, 0.3176, 0.5, 0.3176, 0.5057, 0.3125, 0.5057, 0.3125, 0.5057, 0.3176, 0.5057, 0.3176, 0.5425, 0.3125, 0.5425, 0.4329, 0.5425, 0.4329, 0.5601, 0.375, 0.5601, 0.375, 0.5425, 0.375, 0.7596, 0.4195, 0.7596, 0.4195, 0.8074, 0.375, 0.8074, 0.375, 0.75, 0.4329, 0.75, 0.4329, 0.7596, 0.3654, 0.75, 0.4329, 0.8125, 0.4329, 0.875, 0.25, 0.75, 0.3125, 0.75, 0.4329, 0.8074, 0.4329, 0.8125, 0.3125, 0.75, 0.4195, 0.8074, 0.3125, 0.7139, 0.3176, 0.7139, 0.3176, 0.732, 0.3125, 0.732, 0.25, 0.7139, 0.3125, 0.7139, 0.3125, 0.732, 0.25, 0.732, 0.3654, 0.7139, 0.375, 0.7139, 0.375, 0.732, 0.3654, 0.732, 0.5142, 0.7578, 0.5233, 0.7965, 0.5047, 0.802, 0.5001, 0.7587, 0.3654, 0.75, 0.3654, 0.732, 0.3654, 0.732, 0.3654, 0.75, 0.4329, 0.7139, 0.4329, 0.732, 0.375, 0.732, 0.375, 0.7139, 0.3176, 0.7139, 0.3654, 0.7139, 0.3654, 0.732, 0.3176, 0.732, 0.5124, 0.75, 0.5142, 0.7578, 0.5001, 0.7587, 0.4992, 0.75, 0.3176, 0.7139, 0.3176, 0.732, 0.3176, 0.732, 0.3176, 0.7139, 0.3666, 0.7086, 0.4097, 0.7918, 0.4097, 0.74, 0.3666, 0.6623, 0.5233, 0.7965, 0.5243, 0.8006, 0.5052, 0.8066, 0.5047, 0.802, 0.4693, 0.7139, 0.486, 0.7139, 0.486, 0.732, 0.4693, 0.732, 0.4455, 0.7293, 0.4574, 0.7709, 0.5052, 0.8066, 0.5243, 0.8006, 0.4329, 0.7139, 0.4527, 0.7139, 0.4527, 0.732, 0.4329, 0.732, 0.3666, 0.6623, 0.4097, 0.74, 0.4574, 0.7709, 0.4455, 0.7293, 0.4527, 0.7139, 0.4693, 0.7139, 0.4693, 0.732, 0.4527, 0.732, 0.4527, 0.7596, 0.4721, 0.7594, 0.4729, 0.8064, 0.4527, 0.8074, 0.4527, 0.4375, 0.4693, 0.4375, 0.4693, 0.4426, 0.4527, 0.4426, 0.4527, 0.4426, 0.4693, 0.4426, 0.4693, 0.4904, 0.4527, 0.4904, 0.4527, 0.75, 0.4693, 0.75, 0.4721, 0.7594, 0.4527, 0.7596, 0.4527, 0.5057, 0.4693, 0.5057, 0.4693, 0.5425, 0.4527, 0.5425, 0.4527, 0.5, 0.4693, 0.5, 0.4693, 0.5057, 0.4527, 0.5057, 0.04757, 0.08538, 0.3666, 0.6623, 0.4455, 0.7293, 0.4223, 0.4736, 0.4527, 0.5601, 0.4693, 0.5601, 0.4693, 0.7139, 0.4527, 0.7139, 0.0, 0.0, 0.04757, 0.08538, 0.4223, 0.4736, 0.375, 0.375, 0.4527, 0.8074, 0.4729, 0.8064, 0.4664, 0.8022, 0.4527, 0.8178, 0.4527, 0.375, 0.4693, 0.375, 0.4693, 0.4375, 0.4527, 0.4375, 0.4527, 0.5425, 0.4693, 0.5425, 0.4693, 0.5601, 0.4527, 0.5601, 0.4527, 0.4904, 0.4693, 0.4904, 0.4693, 0.5, 0.4527, 0.5, 0.4527, 0.732, 0.4693, 0.732, 0.4693, 0.75, 0.4527, 0.75, 0.4097, 0.74, 0.4527, 0.8178, 0.4664, 0.8022, 0.4574, 0.7709])
me_cube_001.materials.append(mat_material_001)
me_cube_001.materials.append(mat_material_002)
me_cube_001.use_remesh_fix_poles = True
me_cube_001.use_remesh_preserve_attributes = False
me_cube_001.use_mirror_vertex_groups = False
me_cube_001.update()
me_cube_002 = bpy.data.meshes.new('Cube.002')
me_cube_002.from_pydata([(-1.0, -1.0, -1.0), (-1.0, -1.0, 1.0), (-1.0, 1.0, -1.0), (-1.0, 1.0, 1.0), (1.0, -1.0, -1.0), (1.0, -1.0, 1.0), (1.0, 1.0, -1.0), (1.0, 1.0, 1.0), (-1.0, -0.8419, -1.0), (-1.0, -0.8419, 1.0), (1.0, -0.8419, -1.0), (1.0, -0.8419, 1.0), (-1.0, -0.8946, -1.0), (-1.0, -0.9473, -1.0), (1.0, -0.8946, 4.503), (1.0, -0.9473, 4.503), (-1.0, -0.9473, 4.503), (-1.0, -0.8946, 4.503), (1.0, -0.9473, -1.0), (1.0, -0.8946, -1.0)], [], [(8, 9, 3, 2), (2, 3, 7, 6), (18, 15, 5, 4), (4, 5, 1, 0), (13, 18, 4, 0), (15, 16, 1, 5), (7, 3, 9, 11), (2, 6, 10, 8), (6, 7, 11, 10), (12, 17, 9, 8), (0, 1, 16, 13), (13, 16, 17, 12), (11, 9, 17, 14), (14, 17, 16, 15), (8, 10, 19, 12), (12, 19, 18, 13), (10, 11, 14, 19), (19, 14, 15, 18)])
me_cube_002.polygons.foreach_set('use_smooth', [True] * 18)
me_cube_002.polygons.foreach_set('material_index', [1, 0, 1, 0, 0, 1, 0, 0, 1, 1, 1, 1, 1, 1, 0, 1, 1, 1])
_uv = me_cube_002.uv_layers.new(name='UVMap')
_uv.uv.foreach_set('vector', [0.375, 0.01976, 0.625, 0.01976, 0.625, 0.25, 0.375, 0.25, 0.375, 0.25, 0.625, 0.25, 0.625, 0.5, 0.375, 0.5, 0.375, 0.7434, 0.625, 0.7434, 0.625, 0.75, 0.375, 0.75, 0.375, 0.75, 0.625, 0.75, 0.625, 1.0, 0.375, 1.0, 0.125, 0.7434, 0.375, 0.7434, 0.375, 0.75, 0.125, 0.75, 0.625, 0.7434, 0.875, 0.7434, 0.875, 0.75, 0.625, 0.75, 0.625, 0.5, 0.875, 0.5, 0.875, 0.7302, 0.625, 0.7302, 0.125, 0.5, 0.375, 0.5, 0.375, 0.7302, 0.125, 0.7302, 0.375, 0.5, 0.625, 0.5, 0.625, 0.7302, 0.375, 0.7302, 0.375, 0.01317, 0.625, 0.01317, 0.625, 0.01976, 0.375, 0.01976, 0.375, 0.0, 0.625, 0.0, 0.625, 0.006586, 0.375, 0.006586, 0.375, 0.006586, 0.625, 0.006586, 0.625, 0.01317, 0.375, 0.01317, 0.625, 0.7302, 0.875, 0.7302, 0.875, 0.7368, 0.625, 0.7368, 0.625, 0.7368, 0.875, 0.7368, 0.875, 0.7434, 0.625, 0.7434, 0.125, 0.7302, 0.375, 0.7302, 0.375, 0.7368, 0.125, 0.7368, 0.125, 0.7368, 0.375, 0.7368, 0.375, 0.7434, 0.125, 0.7434, 0.375, 0.7302, 0.625, 0.7302, 0.625, 0.7368, 0.375, 0.7368, 0.375, 0.7368, 0.625, 0.7368, 0.625, 0.7434, 0.375, 0.7434])
me_cube_002.materials.append(mat_material_003)
me_cube_002.materials.append(mat_material_004)
me_cube_002.use_remesh_fix_poles = True
me_cube_002.use_remesh_preserve_attributes = False
me_cube_002.use_mirror_vertex_groups = False
me_cube_002.update()
me_cube_003 = bpy.data.meshes.new('Cube.003')
me_cube_003.from_pydata([(-0.9477, -0.9477, -2.856), (-1.0, -1.0, -0.8153), (-0.9477, 0.9477, -2.856), (-1.0, 1.0, -0.8153), (0.9477, -0.9477, -2.856), (1.0, -1.0, -0.8153), (0.9477, 0.9477, -2.856), (1.0, 1.0, -0.8153), (0.0, 0.9477, -2.856), (0.0, 1.0, -0.8153), (0.0, -0.9477, -2.856), (0.0, -1.0, -0.8153), (-0.4738, 0.9477, -6.152), (-0.5, -1.0, -2.024), (-0.5, 1.0, -2.024), (-0.4738, -0.9477, -6.152), (0.5, 1.0, -2.024), (0.4738, -0.9477, -6.152), (0.4738, 0.9477, -6.152), (0.5, -1.0, -2.024), (-0.9477, -0.9477, -1.906), (-0.9477, 0.9477, -1.906), (0.9477, 0.9477, -1.906), (0.9477, -0.9477, -1.906), (0.0, -0.9477, -1.906), (0.0, 0.9477, -1.906), (-0.4738, 0.9477, -4.126), (-0.4738, -0.9477, -4.126), (0.4738, -0.9477, -4.126), (0.4738, 0.9477, -4.126)], [], [(20, 1, 3, 21), (29, 16, 7, 22), (22, 7, 5, 23), (27, 13, 1, 20), (18, 6, 4, 17), (14, 3, 1, 13), (16, 9, 11, 19), (12, 8, 10, 15), (28, 19, 11, 24), (26, 14, 9, 25), (21, 3, 14, 26), (2, 12, 15, 0), (9, 14, 13, 11), (24, 11, 13, 27), (23, 5, 19, 28), (7, 16, 19, 5), (8, 18, 17, 10), (25, 9, 16, 29), (8, 25, 29, 18), (4, 23, 28, 17), (10, 24, 27, 15), (2, 21, 26, 12), (12, 26, 25, 8), (17, 28, 24, 10), (15, 27, 20, 0), (6, 22, 23, 4), (18, 29, 22, 6), (0, 20, 21, 2)])
me_cube_003.polygons.foreach_set('use_smooth', [True] * 28)
me_cube_003.polygons.foreach_set('material_index', [1, 1, 1, 1, 0, 0, 0, 0, 1, 1, 1, 0, 0, 1, 1, 0, 0, 1, 0, 0, 0, 0, 0, 0, 0, 0, 0, 0])
_uv = me_cube_003.uv_layers.new(name='UVMap')
_uv.uv.foreach_set('vector', [0.5, 0.0, 0.625, 0.0, 0.625, 0.25, 0.5, 0.25, 0.5, 0.4375, 0.625, 0.4375, 0.625, 0.5, 0.5, 0.5, 0.5, 0.5, 0.625, 0.5, 0.625, 0.75, 0.5, 0.75, 0.5, 0.9375, 0.625, 0.9375, 0.625, 1.0, 0.5, 1.0, 0.3125, 0.5, 0.375, 0.5, 0.375, 0.75, 0.3125, 0.75, 0.8125, 0.5, 0.875, 0.5, 0.875, 0.75, 0.8125, 0.75, 0.6875, 0.5, 0.75, 0.5, 0.75, 0.75, 0.6875, 0.75, 0.1875, 0.5, 0.25, 0.5, 0.25, 0.75, 0.1875, 0.75, 0.5, 0.8125, 0.625, 0.8125, 0.625, 0.875, 0.5, 0.875, 0.5, 0.3125, 0.625, 0.3125, 0.625, 0.375, 0.5, 0.375, 0.5, 0.25, 0.625, 0.25, 0.625, 0.3125, 0.5, 0.3125, 0.125, 0.5, 0.1875, 0.5, 0.1875, 0.75, 0.125, 0.75, 0.75, 0.5, 0.8125, 0.5, 0.8125, 0.75, 0.75, 0.75, 0.5, 0.875, 0.625, 0.875, 0.625, 0.9375, 0.5, 0.9375, 0.5, 0.75, 0.625, 0.75, 0.625, 0.8125, 0.5, 0.8125, 0.625, 0.5, 0.6875, 0.5, 0.6875, 0.75, 0.625, 0.75, 0.25, 0.5, 0.3125, 0.5, 0.3125, 0.75, 0.25, 0.75, 0.5, 0.375, 0.625, 0.375, 0.625, 0.4375, 0.5, 0.4375, 0.375, 0.375, 0.5, 0.375, 0.5, 0.4375, 0.375, 0.4375, 0.375, 0.75, 0.5, 0.75, 0.5, 0.8125, 0.375, 0.8125, 0.375, 0.875, 0.5, 0.875, 0.5, 0.9375, 0.375, 0.9375, 0.375, 0.25, 0.5, 0.25, 0.5, 0.3125, 0.375, 0.3125, 0.375, 0.3125, 0.5, 0.3125, 0.5, 0.375, 0.375, 0.375, 0.375, 0.8125, 0.5, 0.8125, 0.5, 0.875, 0.375, 0.875, 0.375, 0.9375, 0.5, 0.9375, 0.5, 1.0, 0.375, 1.0, 0.375, 0.5, 0.5, 0.5, 0.5, 0.75, 0.375, 0.75, 0.375, 0.4375, 0.5, 0.4375, 0.5, 0.5, 0.375, 0.5, 0.375, 0.0, 0.5, 0.0, 0.5, 0.25, 0.375, 0.25])
me_cube_003.materials.append(mat_material_005)
me_cube_003.materials.append(mat_material_006)
me_cube_003.use_remesh_fix_poles = True
me_cube_003.use_remesh_preserve_attributes = False
me_cube_003.use_mirror_vertex_groups = False
me_cube_003.update()
me_cube_004 = bpy.data.meshes.new('Cube.004')
me_cube_004.from_pydata([(-0.9477, -0.9477, -2.856), (-1.0, -1.0, -0.8153), (-0.9477, 0.9477, -2.856), (-1.0, 1.0, -0.8153), (0.9477, -0.9477, -2.856), (1.0, -1.0, -0.8153), (0.9477, 0.9477, -2.856), (1.0, 1.0, -0.8153), (0.0, 0.9477, -2.856), (0.0, 1.0, -0.8153), (0.0, -0.9477, -2.856), (0.0, -1.0, -0.8153), (-0.4738, 0.9477, -6.152), (-0.5, -1.0, -2.024), (-0.5, 1.0, -2.024), (-0.4738, -0.9477, -6.152), (0.5, 1.0, -2.024), (0.4738, -0.9477, -6.152), (0.4738, 0.9477, -6.152), (0.5, -1.0, -2.024), (-0.9477, -0.9477, -1.906), (-0.9477, 0.9477, -1.906), (0.9477, 0.9477, -1.906), (0.9477, -0.9477, -1.906), (0.0, -0.9477, -1.906), (0.0, 0.9477, -1.906), (-0.4738, 0.9477, -4.126), (-0.4738, -0.9477, -4.126), (0.4738, -0.9477, -4.126), (0.4738, 0.9477, -4.126)], [], [(20, 1, 3, 21), (29, 16, 7, 22), (22, 7, 5, 23), (27, 13, 1, 20), (18, 6, 4, 17), (14, 3, 1, 13), (16, 9, 11, 19), (12, 8, 10, 15), (28, 19, 11, 24), (26, 14, 9, 25), (21, 3, 14, 26), (2, 12, 15, 0), (9, 14, 13, 11), (24, 11, 13, 27), (23, 5, 19, 28), (7, 16, 19, 5), (8, 18, 17, 10), (25, 9, 16, 29), (8, 25, 29, 18), (4, 23, 28, 17), (10, 24, 27, 15), (2, 21, 26, 12), (12, 26, 25, 8), (17, 28, 24, 10), (15, 27, 20, 0), (6, 22, 23, 4), (18, 29, 22, 6), (0, 20, 21, 2)])
me_cube_004.polygons.foreach_set('use_smooth', [True] * 28)
me_cube_004.polygons.foreach_set('material_index', [2, 2, 2, 2, 0, 0, 0, 0, 2, 2, 2, 0, 0, 2, 2, 0, 0, 2, 0, 0, 0, 0, 0, 0, 0, 0, 0, 0])
_uv = me_cube_004.uv_layers.new(name='UVMap')
_uv.uv.foreach_set('vector', [0.5, 0.0, 0.625, 0.0, 0.625, 0.25, 0.5, 0.25, 0.5, 0.4375, 0.625, 0.4375, 0.625, 0.5, 0.5, 0.5, 0.5, 0.5, 0.625, 0.5, 0.625, 0.75, 0.5, 0.75, 0.5, 0.9375, 0.625, 0.9375, 0.625, 1.0, 0.5, 1.0, 0.3125, 0.5, 0.375, 0.5, 0.375, 0.75, 0.3125, 0.75, 0.8125, 0.5, 0.875, 0.5, 0.875, 0.75, 0.8125, 0.75, 0.6875, 0.5, 0.75, 0.5, 0.75, 0.75, 0.6875, 0.75, 0.1875, 0.5, 0.25, 0.5, 0.25, 0.75, 0.1875, 0.75, 0.5, 0.8125, 0.625, 0.8125, 0.625, 0.875, 0.5, 0.875, 0.5, 0.3125, 0.625, 0.3125, 0.625, 0.375, 0.5, 0.375, 0.5, 0.25, 0.625, 0.25, 0.625, 0.3125, 0.5, 0.3125, 0.125, 0.5, 0.1875, 0.5, 0.1875, 0.75, 0.125, 0.75, 0.75, 0.5, 0.8125, 0.5, 0.8125, 0.75, 0.75, 0.75, 0.5, 0.875, 0.625, 0.875, 0.625, 0.9375, 0.5, 0.9375, 0.5, 0.75, 0.625, 0.75, 0.625, 0.8125, 0.5, 0.8125, 0.625, 0.5, 0.6875, 0.5, 0.6875, 0.75, 0.625, 0.75, 0.25, 0.5, 0.3125, 0.5, 0.3125, 0.75, 0.25, 0.75, 0.5, 0.375, 0.625, 0.375, 0.625, 0.4375, 0.5, 0.4375, 0.375, 0.375, 0.5, 0.375, 0.5, 0.4375, 0.375, 0.4375, 0.375, 0.75, 0.5, 0.75, 0.5, 0.8125, 0.375, 0.8125, 0.375, 0.875, 0.5, 0.875, 0.5, 0.9375, 0.375, 0.9375, 0.375, 0.25, 0.5, 0.25, 0.5, 0.3125, 0.375, 0.3125, 0.375, 0.3125, 0.5, 0.3125, 0.5, 0.375, 0.375, 0.375, 0.375, 0.8125, 0.5, 0.8125, 0.5, 0.875, 0.375, 0.875, 0.375, 0.9375, 0.5, 0.9375, 0.5, 1.0, 0.375, 1.0, 0.375, 0.5, 0.5, 0.5, 0.5, 0.75, 0.375, 0.75, 0.375, 0.4375, 0.5, 0.4375, 0.5, 0.5, 0.375, 0.5, 0.375, 0.0, 0.5, 0.0, 0.5, 0.25, 0.375, 0.25])
me_cube_004.materials.append(mat_material_005)
me_cube_004.materials.append(mat_material_006)
me_cube_004.materials.append(mat_material_007)
me_cube_004.use_remesh_fix_poles = True
me_cube_004.use_remesh_preserve_attributes = False
me_cube_004.use_mirror_vertex_groups = False
me_cube_004.update()
me_cube_005 = bpy.data.meshes.new('Cube.005')
me_cube_005.from_pydata([(-1.0, -1.0, -1.0), (-1.0, -1.0, 1.0), (-1.0, 1.0, -1.0), (-1.0, 1.0, 1.0), (1.0, -1.0, -1.0), (1.0, -1.0, 1.0), (1.0, 1.0, -1.0), (1.0, 1.0, 1.0), (-1.0, -1.0, -0.7514), (-1.0, -1.0, 0.7439), (-1.0, 1.0, 0.7439), (-1.0, 1.0, -0.7514), (1.0, 1.0, 0.7439), (0.9688, 1.0, 0.0), (1.0, 1.0, -0.7431), (1.0, -1.0, 0.7439), (0.9688, -1.0, 0.0), (1.0, -1.0, -0.7431), (0.8586, 1.0, -1.0), (0.8586, 1.0, 1.0), (0.8586, -1.0, -1.0), (0.8586, -1.0, 1.0), (0.8586, -1.0, -0.7437), (0.8134, -1.0, 0.0), (0.8586, -1.0, 0.7439), (0.8586, 1.0, -0.7437), (0.8134, 1.0, 0.0), (0.8586, 1.0, 0.7439), (-0.9818, -0.9804, -0.7367), (-0.9818, -0.9804, -2.388e-05), (-0.9818, -0.9804, 0.7293), (-0.9818, 0.9804, 0.7293), (-0.9818, 0.9804, -2.388e-05), (-0.9818, 0.9804, -0.7367), (0.8404, -0.9804, -0.7292), (0.7952, -0.9804, -2.388e-05), (0.8404, -0.9804, 0.7293), (0.8404, 0.9804, -0.7292), (0.7952, 0.9804, -2.388e-05), (0.8404, 0.9804, 0.7293)], [], [(9, 1, 3, 10), (27, 19, 7, 12), (12, 7, 5, 15), (24, 21, 1, 9), (18, 6, 4, 20), (19, 3, 1, 21), (20, 22, 8, 0), (25, 11, 33, 37), (24, 9, 30, 36), (6, 14, 17, 4), (14, 13, 16, 17), (13, 12, 15, 16), (18, 25, 14, 6), (25, 26, 13, 14), (26, 27, 12, 13), (0, 8, 11, 2), (27, 26, 38, 39), (23, 24, 36, 35), (9, 10, 31, 30), (10, 27, 39, 31), (2, 11, 25, 18), (16, 15, 24, 23), (17, 16, 23, 22), (4, 17, 22, 20), (7, 19, 21, 5), (2, 18, 20, 0), (15, 5, 21, 24), (10, 3, 19, 27), (34, 35, 29, 28), (35, 36, 30, 29), (28, 29, 32, 33), (29, 30, 31, 32), (32, 31, 39, 38), (33, 32, 38, 37), (22, 23, 35, 34), (11, 8, 28, 33), (26, 25, 37, 38), (8, 22, 34, 28)])
me_cube_005.polygons.foreach_set('material_index', [0, 0, 0, 0, 0, 0, 0, 0, 0, 0, 0, 0, 0, 0, 0, 0, 0, 0, 0, 0, 0, 0, 0, 0, 0, 0, 0, 0, 1, 1, 1, 1, 1, 1, 0, 0, 0, 0])
_uv = me_cube_005.uv_layers.new(name='UVMap')
_uv.uv.foreach_set('vector', [0.5625, 0.0, 0.625, 0.0, 0.625, 0.25, 0.5625, 0.25, 0.5625, 0.4823, 0.625, 0.4823, 0.625, 0.5, 0.5625, 0.5, 0.5625, 0.5, 0.625, 0.5, 0.625, 0.75, 0.5625, 0.75, 0.5625, 0.7677, 0.625, 0.7677, 0.625, 1.0, 0.5625, 1.0, 0.3573, 0.5, 0.375, 0.5, 0.375, 0.75, 0.3573, 0.75, 0.6427, 0.5, 0.875, 0.5, 0.875, 0.75, 0.6427, 0.75, 0.375, 0.7677, 0.4375, 0.7677, 0.4375, 1.0, 0.375, 1.0, 0.4375, 0.4823, 0.4375, 0.25, 0.4375, 0.25, 0.4375, 0.4823, 0.5625, 0.7677, 0.5625, 1.0, 0.5625, 1.0, 0.5625, 0.7677, 0.375, 0.5, 0.4375, 0.5, 0.4375, 0.75, 0.375, 0.75, 0.4375, 0.5, 0.5, 0.5, 0.5, 0.75, 0.4375, 0.75, 0.5, 0.5, 0.5625, 0.5, 0.5625, 0.75, 0.5, 0.75, 0.375, 0.4823, 0.4375, 0.4823, 0.4375, 0.5, 0.375, 0.5, 0.4375, 0.4823, 0.5, 0.4823, 0.5, 0.5, 0.4375, 0.5, 0.5, 0.4823, 0.5625, 0.4823, 0.5625, 0.5, 0.5, 0.5, 0.375, 0.0, 0.4375, 0.0, 0.4375, 0.25, 0.375, 0.25, 0.5625, 0.4823, 0.5, 0.4823, 0.5, 0.4823, 0.5625, 0.4823, 0.5, 0.7677, 0.5625, 0.7677, 0.5625, 0.7677, 0.5, 0.7677, 0.5625, 0.0, 0.5625, 0.25, 0.5625, 0.25, 0.5625, 0.0, 0.5625, 0.25, 0.5625, 0.4823, 0.5625, 0.4823, 0.5625, 0.25, 0.375, 0.25, 0.4375, 0.25, 0.4375, 0.4823, 0.375, 0.4823, 0.5, 0.75, 0.5625, 0.75, 0.5625, 0.7677, 0.5, 0.7677, 0.4375, 0.75, 0.5, 0.75, 0.5, 0.7677, 0.4375, 0.7677, 0.375, 0.75, 0.4375, 0.75, 0.4375, 0.7677, 0.375, 0.7677, 0.625, 0.5, 0.6427, 0.5, 0.6427, 0.75, 0.625, 0.75, 0.125, 0.5, 0.3573, 0.5, 0.3573, 0.75, 0.125, 0.75, 0.5625, 0.75, 0.625, 0.75, 0.625, 0.7677, 0.5625, 0.7677, 0.5625, 0.25, 0.625, 0.25, 0.625, 0.4823, 0.5625, 0.4823, 0.4375, 0.7677, 0.5, 0.7677, 0.5, 1.0, 0.4375, 1.0, 0.5, 0.7677, 0.5625, 0.7677, 0.5625, 1.0, 0.5, 1.0, 0.4375, 0.0, 0.5, 0.0, 0.5, 0.25, 0.4375, 0.25, 0.5, 0.0, 0.5625, 0.0, 0.5625, 0.25, 0.5, 0.25, 0.5, 0.25, 0.5625, 0.25, 0.5625, 0.4823, 0.5, 0.4823, 0.4375, 0.25, 0.5, 0.25, 0.5, 0.4823, 0.4375, 0.4823, 0.4375, 0.7677, 0.5, 0.7677, 0.5, 0.7677, 0.4375, 0.7677, 0.4375, 0.25, 0.4375, 0.0, 0.4375, 0.0, 0.4375, 0.25, 0.5, 0.4823, 0.4375, 0.4823, 0.4375, 0.4823, 0.5, 0.4823, 0.4375, 1.0, 0.4375, 0.7677, 0.4375, 0.7677, 0.4375, 1.0])
me_cube_005.materials.append(mat_material_008)
me_cube_005.materials.append(mat_material_009)
me_cube_005.use_remesh_fix_poles = True
me_cube_005.use_remesh_preserve_attributes = False
me_cube_005.use_mirror_vertex_groups = False
me_cube_005.update()
me_cube_006 = bpy.data.meshes.new('Cube.006')
me_cube_006.from_pydata([(-1.0, -1.0, -1.0), (-1.0, -1.0, 1.0), (-1.0, 1.0, -1.0), (-1.0, 1.0, 1.0), (1.0, -1.0, -1.0), (1.0, -1.0, 1.0), (1.0, 1.0, -1.0), (1.0, 1.0, 1.0), (-1.0, -1.0, -0.7514), (-1.0, -1.0, 0.7439), (-1.0, 1.0, 0.7439), (-1.0, 1.0, -0.7514), (1.0, 1.0, 0.7439), (0.9688, 1.0, 0.0), (1.0, 1.0, -0.7431), (1.0, -1.0, 0.7439), (0.9688, -1.0, 0.0), (1.0, -1.0, -0.7431), (0.8586, 1.0, -1.0), (0.8586, 1.0, 1.0), (0.8586, -1.0, -1.0), (0.8586, -1.0, 1.0), (0.8586, -1.0, -0.7437), (0.8134, -1.0, 0.0), (0.8586, -1.0, 0.7439), (0.8586, 1.0, -0.7437), (0.8134, 1.0, 0.0), (0.8586, 1.0, 0.7439), (-0.9818, -0.9804, -0.7367), (-0.9818, -0.9804, -2.388e-05), (-0.9818, -0.9804, 0.7293), (-0.9818, 0.9804, 0.7293), (-0.9818, 0.9804, -2.388e-05), (-0.9818, 0.9804, -0.7367), (0.8404, -0.9804, -0.7292), (0.7952, -0.9804, -2.388e-05), (0.8404, -0.9804, 0.7293), (0.8404, 0.9804, -0.7292), (0.7952, 0.9804, -2.388e-05), (0.8404, 0.9804, 0.7293)], [], [(9, 1, 3, 10), (27, 19, 7, 12), (12, 7, 5, 15), (24, 21, 1, 9), (18, 6, 4, 20), (19, 3, 1, 21), (20, 22, 8, 0), (25, 11, 33, 37), (24, 9, 30, 36), (6, 14, 17, 4), (14, 13, 16, 17), (13, 12, 15, 16), (18, 25, 14, 6), (25, 26, 13, 14), (26, 27, 12, 13), (0, 8, 11, 2), (27, 26, 38, 39), (23, 24, 36, 35), (9, 10, 31, 30), (10, 27, 39, 31), (2, 11, 25, 18), (16, 15, 24, 23), (17, 16, 23, 22), (4, 17, 22, 20), (7, 19, 21, 5), (2, 18, 20, 0), (15, 5, 21, 24), (10, 3, 19, 27), (34, 35, 29, 28), (35, 36, 30, 29), (28, 29, 32, 33), (29, 30, 31, 32), (32, 31, 39, 38), (33, 32, 38, 37), (22, 23, 35, 34), (11, 8, 28, 33), (26, 25, 37, 38), (8, 22, 34, 28)])
me_cube_006.polygons.foreach_set('material_index', [2, 2, 2, 2, 2, 2, 2, 2, 2, 2, 2, 2, 2, 2, 2, 2, 2, 2, 2, 2, 2, 2, 2, 2, 2, 2, 2, 2, 1, 1, 1, 1, 1, 1, 2, 2, 2, 2])
_uv = me_cube_006.uv_layers.new(name='UVMap')
_uv.uv.foreach_set('vector', [0.5625, 0.0, 0.625, 0.0, 0.625, 0.25, 0.5625, 0.25, 0.5625, 0.4823, 0.625, 0.4823, 0.625, 0.5, 0.5625, 0.5, 0.5625, 0.5, 0.625, 0.5, 0.625, 0.75, 0.5625, 0.75, 0.5625, 0.7677, 0.625, 0.7677, 0.625, 1.0, 0.5625, 1.0, 0.3573, 0.5, 0.375, 0.5, 0.375, 0.75, 0.3573, 0.75, 0.6427, 0.5, 0.875, 0.5, 0.875, 0.75, 0.6427, 0.75, 0.375, 0.7677, 0.4375, 0.7677, 0.4375, 1.0, 0.375, 1.0, 0.4375, 0.4823, 0.4375, 0.25, 0.4375, 0.25, 0.4375, 0.4823, 0.5625, 0.7677, 0.5625, 1.0, 0.5625, 1.0, 0.5625, 0.7677, 0.375, 0.5, 0.4375, 0.5, 0.4375, 0.75, 0.375, 0.75, 0.4375, 0.5, 0.5, 0.5, 0.5, 0.75, 0.4375, 0.75, 0.5, 0.5, 0.5625, 0.5, 0.5625, 0.75, 0.5, 0.75, 0.375, 0.4823, 0.4375, 0.4823, 0.4375, 0.5, 0.375, 0.5, 0.4375, 0.4823, 0.5, 0.4823, 0.5, 0.5, 0.4375, 0.5, 0.5, 0.4823, 0.5625, 0.4823, 0.5625, 0.5, 0.5, 0.5, 0.375, 0.0, 0.4375, 0.0, 0.4375, 0.25, 0.375, 0.25, 0.5625, 0.4823, 0.5, 0.4823, 0.5, 0.4823, 0.5625, 0.4823, 0.5, 0.7677, 0.5625, 0.7677, 0.5625, 0.7677, 0.5, 0.7677, 0.5625, 0.0, 0.5625, 0.25, 0.5625, 0.25, 0.5625, 0.0, 0.5625, 0.25, 0.5625, 0.4823, 0.5625, 0.4823, 0.5625, 0.25, 0.375, 0.25, 0.4375, 0.25, 0.4375, 0.4823, 0.375, 0.4823, 0.5, 0.75, 0.5625, 0.75, 0.5625, 0.7677, 0.5, 0.7677, 0.4375, 0.75, 0.5, 0.75, 0.5, 0.7677, 0.4375, 0.7677, 0.375, 0.75, 0.4375, 0.75, 0.4375, 0.7677, 0.375, 0.7677, 0.625, 0.5, 0.6427, 0.5, 0.6427, 0.75, 0.625, 0.75, 0.125, 0.5, 0.3573, 0.5, 0.3573, 0.75, 0.125, 0.75, 0.5625, 0.75, 0.625, 0.75, 0.625, 0.7677, 0.5625, 0.7677, 0.5625, 0.25, 0.625, 0.25, 0.625, 0.4823, 0.5625, 0.4823, 0.4375, 0.7677, 0.5, 0.7677, 0.5, 1.0, 0.4375, 1.0, 0.5, 0.7677, 0.5625, 0.7677, 0.5625, 1.0, 0.5, 1.0, 0.4375, 0.0, 0.5, 0.0, 0.5, 0.25, 0.4375, 0.25, 0.5, 0.0, 0.5625, 0.0, 0.5625, 0.25, 0.5, 0.25, 0.5, 0.25, 0.5625, 0.25, 0.5625, 0.4823, 0.5, 0.4823, 0.4375, 0.25, 0.5, 0.25, 0.5, 0.4823, 0.4375, 0.4823, 0.4375, 0.7677, 0.5, 0.7677, 0.5, 0.7677, 0.4375, 0.7677, 0.4375, 0.25, 0.4375, 0.0, 0.4375, 0.0, 0.4375, 0.25, 0.5, 0.4823, 0.4375, 0.4823, 0.4375, 0.4823, 0.5, 0.4823, 0.4375, 1.0, 0.4375, 0.7677, 0.4375, 0.7677, 0.4375, 1.0])
me_cube_006.materials.append(mat_material_008)
me_cube_006.materials.append(mat_material_009)
me_cube_006.materials.append(mat_material_010)
me_cube_006.use_remesh_fix_poles = True
me_cube_006.use_remesh_preserve_attributes = False
me_cube_006.use_mirror_vertex_groups = False
me_cube_006.update()
me_cube_007 = bpy.data.meshes.new('Cube.007')
me_cube_007.from_pydata([(-0.5684, -2.869, -0.387), (-0.5684, -2.869, 0.5684), (-0.4691, 1.0, -0.4691), (-0.4691, 1.0, 0.4691), (0.5684, -2.869, -0.387), (0.5684, -2.869, 0.5684), (0.4691, 1.0, -0.4691), (0.4691, 1.0, 0.4691), (0.2539, 1.0, -0.6129), (-2.711e-08, 1.0, -0.6634), (-0.2539, 1.0, -0.6129), (-0.2539, 1.0, 0.6129), (3.089e-08, 1.0, 0.6634), (0.2539, 1.0, 0.6129), (-0.3076, -2.869, -0.4073), (3.65e-08, -2.869, -0.4685), (0.3076, -2.869, -0.4073), (0.3076, -2.869, 0.7427), (-3.378e-08, -2.869, 0.8039), (-0.3076, -2.869, 0.7427), (-0.7427, -2.869, -0.3026), (-0.8039, -2.869, -3.514e-08), (-0.7427, -2.869, 0.3076), (-0.6129, 1.0, 0.2539), (-0.6634, 1.0, -7.899e-07), (-0.6129, 1.0, -0.2539), (0.6129, 1.0, 0.2539), (0.6634, 1.0, -8.479e-07), (0.6129, 1.0, -0.2539), (0.7427, -2.869, 0.3076), (0.8039, -2.869, 3.514e-08), (0.7427, -2.869, -0.3026), (0.3457, -2.869, -0.2281), (1.357e-09, -2.869, -0.2692), (-0.3457, -2.869, -0.2281), (-0.2853, 1.0, 0.2853), (-0.2853, 1.0, -8.189e-07), (-0.2853, 1.0, -0.2853), (1.888e-09, 1.0, 0.2853), (1.888e-09, 1.0, -8.189e-07), (1.888e-09, 1.0, -0.2853), (0.2853, 1.0, 0.2853), (0.2853, 1.0, -8.189e-07), (0.2853, 1.0, -0.2853), (-0.7563, -1.089, -0.7563), (-0.7563, -1.089, 0.7563), (0.7563, -1.089, -0.7563), (0.7563, -1.089, 0.7563), (0.4093, -1.089, 0.9882), (3.519e-10, -1.089, 1.07), (-0.4093, -1.089, 0.9882), (-0.4093, -1.089, -0.9882), (3.519e-10, -1.089, -1.07), (0.4093, -1.089, -0.9882), (0.9882, -1.089, -0.4093), (1.07, -1.089, 0.0), (0.9882, -1.089, 0.4093), (-0.9882, -1.089, -0.4093), (-1.07, -1.089, 0.0), (-0.9882, -1.089, 0.4093), (-0.6342, -2.123, -0.6342), (0.6342, -2.123, 0.6342), (0.3432, -2.123, 0.8286), (-1.86e-08, -2.123, 0.8969), (-0.3432, -2.123, 0.8286), (-0.3432, -2.123, -0.8286), (2.061e-08, -2.123, -0.8969), (0.3432, -2.123, -0.8286), (0.8286, -2.123, -0.3432), (0.8969, -2.123, 1.96e-08), (0.8286, -2.123, 0.3432), (-0.6342, -2.123, 0.6342), (0.6342, -2.123, -0.6342), (-0.8286, -2.123, -0.3432), (-0.8969, -2.123, -1.96e-08), (-0.8286, -2.123, 0.3432), (-0.3182, -3.297, 0.3591), (-0.2435, -3.338, 0.447), (-0.1318, -3.396, 0.5057), (0.2435, -3.338, 0.447), (0.1318, -3.396, 0.5057), (-1.762e-08, -3.369, 0.5263), (-0.3182, -3.272, 0.1519), (-0.3444, -3.272, 0.2555), (0.3182, -3.297, 0.3591), (0.3444, -3.272, 0.2555), (0.3182, -3.272, 0.1519), (0.1481, -3.4, 0.372), (0.1481, -3.343, 0.2555), (0.1481, -3.272, 0.139), (-2.561e-09, -3.369, 0.372), (-2.561e-09, -3.343, 0.2555), (-2.561e-09, -3.272, 0.139), (-0.1481, -3.4, 0.372), (-0.1481, -3.343, 0.2555), (-0.1481, -3.272, 0.139), (-0.7782, -0.3927, 0.7782), (-0.6621, 0.4237, 0.6621), (0.7782, -0.3927, -0.7782), (0.6621, 0.4237, -0.6621), (-1.017, -0.3927, -0.4212), (-0.8651, 0.4237, -0.3583), (-1.101, -0.3927, 1.694e-08), (-0.9364, 0.4237, -3.009e-07), (-1.017, -0.3927, 0.4212), (-0.8651, 0.4237, 0.3583), (-0.6621, 0.4237, -0.6621), (-0.7782, -0.3927, -0.7782), (0.6621, 0.4237, 0.6621), (0.7782, -0.3927, 0.7782), (0.3583, 0.4237, 0.8651), (0.4212, -0.3927, 1.017), (2.889e-08, 0.4237, 0.9364), (1.717e-08, -0.3927, 1.101), (-0.3583, 0.4237, 0.8651), (-0.4212, -0.3927, 1.017), (-0.3583, 0.4237, -0.8651), (-0.4212, -0.3927, -1.017), (-2.718e-08, 0.4237, -0.9364), (-1.67e-08, -0.3927, -1.101), (0.3583, 0.4237, -0.8651), (0.4212, -0.3927, -1.017), (0.8651, 0.4237, -0.3583), (1.017, -0.3927, -0.4212), (0.9364, 0.4237, -3.57e-07), (1.101, -0.3927, -1.694e-08), (0.8651, 0.4237, 0.3583), (1.017, -0.3927, 0.4212), (0.7453, -2.92, 0.03258), (-0.3205, -2.92, -0.1813), (8.573e-10, -2.92, -0.2171), (-0.527, -2.929, 0.553), (-0.6886, -2.923, 0.3142), (-0.2511, -3.038, 0.6664), (0.6886, -2.923, 0.3142), (-0.7453, -2.92, 0.03258), (-0.6886, -2.92, -0.2446), (-2.889e-08, -3.02, 0.7198), (0.3205, -2.92, -0.1813), (0.6886, -2.92, -0.2446), (0.527, -2.929, 0.553), (0.2511, -3.038, 0.6664), (-4.7e-10, -3.057, -0.07885), (-0.5448, -3.068, 0.3316), (-0.2256, -3.115, 0.6322), (-0.5448, -3.057, -0.09067), (-2.624e-08, -3.102, 0.6745), (0.5448, -3.057, -0.09067), (0.2256, -3.115, 0.6322), (0.5896, -3.057, 0.1191), (-0.2536, -3.057, -0.05693), (-0.4169, -3.088, 0.5118), (0.5448, -3.068, 0.3316), (-0.5896, -3.057, 0.1191), (0.2536, -3.057, -0.05693), (0.4169, -3.088, 0.5118)], [], [(105, 97, 3, 23), (41, 13, 7, 26), (70, 61, 5, 29), (147, 149, 85, 86), (67, 72, 4, 16), (64, 71, 1, 19), (61, 62, 17, 5), (62, 63, 18, 17), (63, 64, 19, 18), (60, 65, 14, 0), (65, 66, 15, 14), (66, 67, 16, 15), (145, 150, 95, 82), (149, 152, 84, 85), (150, 142, 92, 95), (23, 3, 11, 35), (35, 11, 12, 38), (38, 12, 13, 41), (9, 40, 43, 8), (40, 39, 42, 43), (39, 38, 41, 42), (10, 37, 40, 9), (37, 36, 39, 40), (36, 35, 38, 39), (2, 25, 37, 10), (25, 24, 36, 37), (24, 23, 35, 36), (15, 33, 34, 14), (143, 153, 83, 76), (151, 143, 76, 77), (16, 32, 33, 15), (146, 144, 78, 81), (152, 155, 79, 84), (4, 31, 32, 16), (153, 145, 82, 83), (148, 146, 81, 80), (14, 34, 20, 0), (154, 147, 86, 89), (155, 148, 80, 79), (72, 68, 31, 4), (68, 69, 30, 31), (69, 70, 29, 30), (8, 43, 28, 6), (43, 42, 27, 28), (42, 41, 26, 27), (106, 101, 25, 2), (101, 103, 24, 25), (103, 105, 23, 24), (74, 75, 59, 58), (73, 74, 58, 57), (60, 73, 57, 44), (125, 127, 56, 55), (123, 125, 55, 54), (98, 123, 54, 46), (119, 121, 53, 52), (117, 119, 52, 51), (107, 117, 51, 44), (113, 115, 50, 49), (111, 113, 49, 48), (109, 111, 48, 47), (115, 96, 45, 50), (121, 98, 46, 53), (127, 109, 47, 56), (75, 71, 45, 59), (22, 1, 71, 75), (0, 20, 73, 60), (20, 21, 74, 73), (21, 22, 75, 74), (55, 56, 70, 69), (54, 55, 69, 68), (46, 54, 68, 72), (52, 53, 67, 66), (51, 52, 66, 65), (44, 51, 65, 60), (49, 50, 64, 63), (48, 49, 63, 62), (47, 48, 62, 61), (50, 45, 71, 64), (53, 46, 72, 67), (56, 47, 61, 70), (93, 78, 77, 76), (84, 79, 80, 87), (87, 80, 81, 90), (90, 81, 78, 93), (92, 91, 94, 95), (91, 90, 93, 94), (89, 88, 91, 92), (88, 87, 90, 91), (86, 85, 88, 89), (85, 84, 87, 88), (95, 94, 83, 82), (94, 93, 76, 83), (144, 151, 77, 78), (142, 154, 89, 92), (26, 7, 108, 126), (126, 108, 109, 127), (8, 6, 99, 120), (120, 99, 98, 121), (11, 3, 97, 114), (114, 97, 96, 115), (7, 13, 110, 108), (108, 110, 111, 109), (13, 12, 112, 110), (110, 112, 113, 111), (12, 11, 114, 112), (112, 114, 115, 113), (2, 10, 116, 106), (106, 116, 117, 107), (10, 9, 118, 116), (116, 118, 119, 117), (9, 8, 120, 118), (118, 120, 121, 119), (6, 28, 122, 99), (99, 122, 123, 98), (28, 27, 124, 122), (122, 124, 125, 123), (27, 26, 126, 124), (124, 126, 127, 125), (58, 59, 104, 102), (102, 104, 105, 103), (57, 58, 102, 100), (100, 102, 103, 101), (44, 57, 100, 107), (107, 100, 101, 106), (59, 45, 96, 104), (104, 96, 97, 105), (33, 32, 138, 130), (19, 1, 131, 133), (5, 17, 141, 140), (32, 31, 139, 138), (17, 18, 137, 141), (21, 20, 136, 135), (29, 5, 140, 134), (18, 19, 133, 137), (1, 22, 132, 131), (22, 21, 135, 132), (34, 33, 130, 129), (30, 29, 134, 128), (20, 34, 129, 136), (31, 30, 128, 139), (130, 138, 154, 142), (133, 131, 151, 144), (140, 141, 148, 155), (138, 139, 147, 154), (141, 137, 146, 148), (135, 136, 145, 153), (134, 140, 155, 152), (137, 133, 144, 146), (131, 132, 143, 151), (132, 135, 153, 143), (129, 130, 142, 150), (128, 134, 152, 149), (136, 129, 150, 145), (139, 128, 149, 147)])
me_cube_007.polygons.foreach_set('use_smooth', [True] * 154)
me_cube_007.polygons.foreach_set('material_index', [0, 0, 0, 1, 0, 0, 0, 0, 0, 0, 0, 0, 1, 1, 1, 0, 0, 0, 0, 0, 0, 0, 0, 0, 0, 0, 0, 0, 1, 1, 0, 1, 1, 0, 1, 1, 0, 1, 1, 0, 0, 0, 0, 0, 0, 0, 0, 0, 0, 0, 0, 0, 0, 0, 0, 0, 0, 0, 0, 0, 0, 0, 0, 0, 0, 0, 0, 0, 0, 0, 0, 0, 0, 0, 0, 0, 0, 0, 0, 0, 1, 1, 1, 1, 1, 1, 1, 1, 1, 1, 1, 1, 1, 1, 0, 0, 0, 0, 0, 0, 0, 0, 0, 0, 0, 0, 0, 0, 0, 0, 0, 0, 0, 0, 0, 0, 0, 0, 0, 0, 0, 0, 0, 0, 0, 0, 0, 0, 0, 0, 0, 0, 0, 0, 0, 0, 0, 0, 0, 0, 0, 1, 1, 0, 0, 1, 1, 0, 1, 1, 0, 1, 0, 1])
_uv = me_cube_007.uv_layers.new(name='UVMap')
_uv.uv.foreach_set('vector', [0.5625, 0.2083, 0.625, 0.2083, 0.625, 0.25, 0.5625, 0.25, 0.5625, 0.4375, 0.625, 0.4375, 0.625, 0.5, 0.5625, 0.5, 0.5625, 0.6875, 0.625, 0.6875, 0.625, 0.75, 0.5625, 0.75, 0.4375, 0.75, 0.5, 0.75, 0.5, 0.75, 0.4375, 0.75, 0.3125, 0.6875, 0.375, 0.6875, 0.375, 0.75, 0.3125, 0.75, 0.8125, 0.6875, 0.875, 0.6875, 0.875, 0.75, 0.8125, 0.75, 0.625, 0.6875, 0.6875, 0.6875, 0.6875, 0.75, 0.625, 0.75, 0.6875, 0.6875, 0.75, 0.6875, 0.75, 0.75, 0.6875, 0.75, 0.75, 0.6875, 0.8125, 0.6875, 0.8125, 0.75, 0.75, 0.75, 0.125, 0.6875, 0.1875, 0.6875, 0.1875, 0.75, 0.125, 0.75, 0.1875, 0.6875, 0.25, 0.6875, 0.25, 0.75, 0.1875, 0.75, 0.25, 0.6875, 0.3125, 0.6875, 0.3125, 0.75, 0.25, 0.75, 0.4375, 1.0, 0.4375, 0.9375, 0.4375, 0.9375, 0.4375, 1.0, 0.5, 0.75, 0.5625, 0.75, 0.5625, 0.75, 0.5, 0.75, 0.4375, 0.9375, 0.4375, 0.875, 0.4375, 0.875, 0.4375, 0.9375, 0.5625, 0.25, 0.625, 0.25, 0.625, 0.3125, 0.5625, 0.3125, 0.5625, 0.3125, 0.625, 0.3125, 0.625, 0.375, 0.5625, 0.375, 0.5625, 0.375, 0.625, 0.375, 0.625, 0.4375, 0.5625, 0.4375, 0.375, 0.375, 0.4375, 0.375, 0.4375, 0.4375, 0.375, 0.4375, 0.4375, 0.375, 0.5, 0.375, 0.5, 0.4375, 0.4375, 0.4375, 0.5, 0.375, 0.5625, 0.375, 0.5625, 0.4375, 0.5, 0.4375, 0.375, 0.3125, 0.4375, 0.3125, 0.4375, 0.375, 0.375, 0.375, 0.4375, 0.3125, 0.5, 0.3125, 0.5, 0.375, 0.4375, 0.375, 0.5, 0.3125, 0.5625, 0.3125, 0.5625, 0.375, 0.5, 0.375, 0.375, 0.25, 0.4375, 0.25, 0.4375, 0.3125, 0.375, 0.3125, 0.4375, 0.25, 0.5, 0.25, 0.5, 0.3125, 0.4375, 0.3125, 0.5, 0.25, 0.5625, 0.25, 0.5625, 0.3125, 0.5, 0.3125, 0.375, 0.875, 0.4375, 0.875, 0.4375, 0.9375, 0.375, 0.9375, 0.5625, 0.0, 0.5, 0.0, 0.5, 0.0, 0.5625, 0.0, 0.625, 0.0, 0.5625, 0.0, 0.5625, 0.0, 0.625, 0.0, 0.375, 0.8125, 0.4375, 0.8125, 0.4375, 0.875, 0.375, 0.875, 0.75, 0.75, 0.8125, 0.75, 0.8125, 0.75, 0.75, 0.75, 0.5625, 0.75, 0.625, 0.75, 0.625, 0.75, 0.5625, 0.75, 0.375, 0.75, 0.4375, 0.75, 0.4375, 0.8125, 0.375, 0.8125, 0.5, 0.0, 0.4375, 0.0, 0.4375, 0.0, 0.5, 0.0, 0.6875, 0.75, 0.75, 0.75, 0.75, 0.75, 0.6875, 0.75, 0.375, 0.9375, 0.4375, 0.9375, 0.4375, 1.0, 0.375, 1.0, 0.4375, 0.8125, 0.4375, 0.75, 0.4375, 0.75, 0.4375, 0.8125, 0.625, 0.75, 0.6875, 0.75, 0.6875, 0.75, 0.625, 0.75, 0.375, 0.6875, 0.4375, 0.6875, 0.4375, 0.75, 0.375, 0.75, 0.4375, 0.6875, 0.5, 0.6875, 0.5, 0.75, 0.4375, 0.75, 0.5, 0.6875, 0.5625, 0.6875, 0.5625, 0.75, 0.5, 0.75, 0.375, 0.4375, 0.4375, 0.4375, 0.4375, 0.5, 0.375, 0.5, 0.4375, 0.4375, 0.5, 0.4375, 0.5, 0.5, 0.4375, 0.5, 0.5, 0.4375, 0.5625, 0.4375, 0.5625, 0.5, 0.5, 0.5, 0.375, 0.2083, 0.4375, 0.2083, 0.4375, 0.25, 0.375, 0.25, 0.4375, 0.2083, 0.5, 0.2083, 0.5, 0.25, 0.4375, 0.25, 0.5, 0.2083, 0.5625, 0.2083, 0.5625, 0.25, 0.5, 0.25, 0.5, 0.0625, 0.5625, 0.0625, 0.5625, 0.125, 0.5, 0.125, 0.4375, 0.0625, 0.5, 0.0625, 0.5, 0.125, 0.4375, 0.125, 0.375, 0.0625, 0.4375, 0.0625, 0.4375, 0.125, 0.375, 0.125, 0.5, 0.5833, 0.5625, 0.5833, 0.5625, 0.625, 0.5, 0.625, 0.4375, 0.5833, 0.5, 0.5833, 0.5, 0.625, 0.4375, 0.625, 0.375, 0.5833, 0.4375, 0.5833, 0.4375, 0.625, 0.375, 0.625, 0.25, 0.5833, 0.3125, 0.5833, 0.3125, 0.625, 0.25, 0.625, 0.1875, 0.5833, 0.25, 0.5833, 0.25, 0.625, 0.1875, 0.625, 0.125, 0.5833, 0.1875, 0.5833, 0.1875, 0.625, 0.125, 0.625, 0.75, 0.5833, 0.8125, 0.5833, 0.8125, 0.625, 0.75, 0.625, 0.6875, 0.5833, 0.75, 0.5833, 0.75, 0.625, 0.6875, 0.625, 0.625, 0.5833, 0.6875, 0.5833, 0.6875, 0.625, 0.625, 0.625, 0.8125, 0.5833, 0.875, 0.5833, 0.875, 0.625, 0.8125, 0.625, 0.3125, 0.5833, 0.375, 0.5833, 0.375, 0.625, 0.3125, 0.625, 0.5625, 0.5833, 0.625, 0.5833, 0.625, 0.625, 0.5625, 0.625, 0.5625, 0.0625, 0.625, 0.0625, 0.625, 0.125, 0.5625, 0.125, 0.5625, 0.0, 0.625, 0.0, 0.625, 0.0625, 0.5625, 0.0625, 0.375, 0.0, 0.4375, 0.0, 0.4375, 0.0625, 0.375, 0.0625, 0.4375, 0.0, 0.5, 0.0, 0.5, 0.0625, 0.4375, 0.0625, 0.5, 0.0, 0.5625, 0.0, 0.5625, 0.0625, 0.5, 0.0625, 0.5, 0.625, 0.5625, 0.625, 0.5625, 0.6875, 0.5, 0.6875, 0.4375, 0.625, 0.5, 0.625, 0.5, 0.6875, 0.4375, 0.6875, 0.375, 0.625, 0.4375, 0.625, 0.4375, 0.6875, 0.375, 0.6875, 0.25, 0.625, 0.3125, 0.625, 0.3125, 0.6875, 0.25, 0.6875, 0.1875, 0.625, 0.25, 0.625, 0.25, 0.6875, 0.1875, 0.6875, 0.125, 0.625, 0.1875, 0.625, 0.1875, 0.6875, 0.125, 0.6875, 0.75, 0.625, 0.8125, 0.625, 0.8125, 0.6875, 0.75, 0.6875, 0.6875, 0.625, 0.75, 0.625, 0.75, 0.6875, 0.6875, 0.6875, 0.625, 0.625, 0.6875, 0.625, 0.6875, 0.6875, 0.625, 0.6875, 0.8125, 0.625, 0.875, 0.625, 0.875, 0.6875, 0.8125, 0.6875, 0.3125, 0.625, 0.375, 0.625, 0.375, 0.6875, 0.3125, 0.6875, 0.5625, 0.625, 0.625, 0.625, 0.625, 0.6875, 0.5625, 0.6875, 0.5625, 0.9375, 0.625, 0.9375, 0.625, 1.0, 0.5625, 1.0, 0.5625, 0.75, 0.625, 0.75, 0.625, 0.8125, 0.5625, 0.8125, 0.5625, 0.8125, 0.625, 0.8125, 0.625, 0.875, 0.5625, 0.875, 0.5625, 0.875, 0.625, 0.875, 0.625, 0.9375, 0.5625, 0.9375, 0.4375, 0.875, 0.5, 0.875, 0.5, 0.9375, 0.4375, 0.9375, 0.5, 0.875, 0.5625, 0.875, 0.5625, 0.9375, 0.5, 0.9375, 0.4375, 0.8125, 0.5, 0.8125, 0.5, 0.875, 0.4375, 0.875, 0.5, 0.8125, 0.5625, 0.8125, 0.5625, 0.875, 0.5, 0.875, 0.4375, 0.75, 0.5, 0.75, 0.5, 0.8125, 0.4375, 0.8125, 0.5, 0.75, 0.5625, 0.75, 0.5625, 0.8125, 0.5, 0.8125, 0.4375, 0.9375, 0.5, 0.9375, 0.5, 1.0, 0.4375, 1.0, 0.5, 0.9375, 0.5625, 0.9375, 0.5625, 1.0, 0.5, 1.0, 0.8125, 0.75, 0.875, 0.75, 0.875, 0.75, 0.8125, 0.75, 0.4375, 0.875, 0.4375, 0.8125, 0.4375, 0.8125, 0.4375, 0.875, 0.5625, 0.5, 0.625, 0.5, 0.625, 0.5417, 0.5625, 0.5417, 0.5625, 0.5417, 0.625, 0.5417, 0.625, 0.5833, 0.5625, 0.5833, 0.3125, 0.5, 0.375, 0.5, 0.375, 0.5417, 0.3125, 0.5417, 0.3125, 0.5417, 0.375, 0.5417, 0.375, 0.5833, 0.3125, 0.5833, 0.8125, 0.5, 0.875, 0.5, 0.875, 0.5417, 0.8125, 0.5417, 0.8125, 0.5417, 0.875, 0.5417, 0.875, 0.5833, 0.8125, 0.5833, 0.625, 0.5, 0.6875, 0.5, 0.6875, 0.5417, 0.625, 0.5417, 0.625, 0.5417, 0.6875, 0.5417, 0.6875, 0.5833, 0.625, 0.5833, 0.6875, 0.5, 0.75, 0.5, 0.75, 0.5417, 0.6875, 0.5417, 0.6875, 0.5417, 0.75, 0.5417, 0.75, 0.5833, 0.6875, 0.5833, 0.75, 0.5, 0.8125, 0.5, 0.8125, 0.5417, 0.75, 0.5417, 0.75, 0.5417, 0.8125, 0.5417, 0.8125, 0.5833, 0.75, 0.5833, 0.125, 0.5, 0.1875, 0.5, 0.1875, 0.5417, 0.125, 0.5417, 0.125, 0.5417, 0.1875, 0.5417, 0.1875, 0.5833, 0.125, 0.5833, 0.1875, 0.5, 0.25, 0.5, 0.25, 0.5417, 0.1875, 0.5417, 0.1875, 0.5417, 0.25, 0.5417, 0.25, 0.5833, 0.1875, 0.5833, 0.25, 0.5, 0.3125, 0.5, 0.3125, 0.5417, 0.25, 0.5417, 0.25, 0.5417, 0.3125, 0.5417, 0.3125, 0.5833, 0.25, 0.5833, 0.375, 0.5, 0.4375, 0.5, 0.4375, 0.5417, 0.375, 0.5417, 0.375, 0.5417, 0.4375, 0.5417, 0.4375, 0.5833, 0.375, 0.5833, 0.4375, 0.5, 0.5, 0.5, 0.5, 0.5417, 0.4375, 0.5417, 0.4375, 0.5417, 0.5, 0.5417, 0.5, 0.5833, 0.4375, 0.5833, 0.5, 0.5, 0.5625, 0.5, 0.5625, 0.5417, 0.5, 0.5417, 0.5, 0.5417, 0.5625, 0.5417, 0.5625, 0.5833, 0.5, 0.5833, 0.5, 0.125, 0.5625, 0.125, 0.5625, 0.1667, 0.5, 0.1667, 0.5, 0.1667, 0.5625, 0.1667, 0.5625, 0.2083, 0.5, 0.2083, 0.4375, 0.125, 0.5, 0.125, 0.5, 0.1667, 0.4375, 0.1667, 0.4375, 0.1667, 0.5, 0.1667, 0.5, 0.2083, 0.4375, 0.2083, 0.375, 0.125, 0.4375, 0.125, 0.4375, 0.1667, 0.375, 0.1667, 0.375, 0.1667, 0.4375, 0.1667, 0.4375, 0.2083, 0.375, 0.2083, 0.5625, 0.125, 0.625, 0.125, 0.625, 0.1667, 0.5625, 0.1667, 0.5625, 0.1667, 0.625, 0.1667, 0.625, 0.2083, 0.5625, 0.2083, 0.4375, 0.875, 0.4375, 0.8125, 0.4375, 0.8125, 0.4375, 0.875, 0.8125, 0.75, 0.875, 0.75, 0.875, 0.75, 0.8125, 0.75, 0.625, 0.75, 0.6875, 0.75, 0.6875, 0.75, 0.625, 0.75, 0.4375, 0.8125, 0.4375, 0.75, 0.4375, 0.75, 0.4375, 0.8125, 0.6875, 0.75, 0.75, 0.75, 0.75, 0.75, 0.6875, 0.75, 0.5, 0.0, 0.4375, 0.0, 0.4375, 0.0, 0.5, 0.0, 0.5625, 0.75, 0.625, 0.75, 0.625, 0.75, 0.5625, 0.75, 0.75, 0.75, 0.8125, 0.75, 0.8125, 0.75, 0.75, 0.75, 0.625, 0.0, 0.5625, 0.0, 0.5625, 0.0, 0.625, 0.0, 0.5625, 0.0, 0.5, 0.0, 0.5, 0.0, 0.5625, 0.0, 0.4375, 0.9375, 0.4375, 0.875, 0.4375, 0.875, 0.4375, 0.9375, 0.5, 0.75, 0.5625, 0.75, 0.5625, 0.75, 0.5, 0.75, 0.4375, 1.0, 0.4375, 0.9375, 0.4375, 0.9375, 0.4375, 1.0, 0.4375, 0.75, 0.5, 0.75, 0.5, 0.75, 0.4375, 0.75, 0.4375, 0.875, 0.4375, 0.8125, 0.4375, 0.8125, 0.4375, 0.875, 0.8125, 0.75, 0.875, 0.75, 0.875, 0.75, 0.8125, 0.75, 0.625, 0.75, 0.6875, 0.75, 0.6875, 0.75, 0.625, 0.75, 0.4375, 0.8125, 0.4375, 0.75, 0.4375, 0.75, 0.4375, 0.8125, 0.6875, 0.75, 0.75, 0.75, 0.75, 0.75, 0.6875, 0.75, 0.5, 0.0, 0.4375, 0.0, 0.4375, 0.0, 0.5, 0.0, 0.5625, 0.75, 0.625, 0.75, 0.625, 0.75, 0.5625, 0.75, 0.75, 0.75, 0.8125, 0.75, 0.8125, 0.75, 0.75, 0.75, 0.625, 0.0, 0.5625, 0.0, 0.5625, 0.0, 0.625, 0.0, 0.5625, 0.0, 0.5, 0.0, 0.5, 0.0, 0.5625, 0.0, 0.4375, 0.9375, 0.4375, 0.875, 0.4375, 0.875, 0.4375, 0.9375, 0.5, 0.75, 0.5625, 0.75, 0.5625, 0.75, 0.5, 0.75, 0.4375, 1.0, 0.4375, 0.9375, 0.4375, 0.9375, 0.4375, 1.0, 0.4375, 0.75, 0.5, 0.75, 0.5, 0.75, 0.4375, 0.75])
me_cube_007.materials.append(mat_material_011)
me_cube_007.materials.append(mat_material_012)
me_cube_007.use_remesh_fix_poles = True
me_cube_007.use_remesh_preserve_attributes = False
me_cube_007.use_mirror_vertex_groups = False
me_cube_007.update()

# ---- objects
ob_desk = bpy.data.objects.new('Desk', me_cube)
ob_chair = bpy.data.objects.new('Chair', me_cube_001)
ob_planner = bpy.data.objects.new('Planner', me_cube_002)
ob_book1 = bpy.data.objects.new('Book1', me_cube_003)
ob_book2 = bpy.data.objects.new('Book2', me_cube_004)
ob_cube = bpy.data.objects.new('Cube', me_cube_005)
ob_cube_001 = bpy.data.objects.new('Cube.001', me_cube_006)
ob_cube_002 = bpy.data.objects.new('Cube.002', me_cube_007)

# ---- transforms, parenting, visibility, modifiers, constraints
ob_desk.location = (0.0, 0.0, 0.0)
ob_desk.lock_rotations_4d = False
ob_desk.empty_display_type = 'ARROWS'
ob_desk.lineart.crease_threshold = 0.0
_m = ob_desk.modifiers.new('Mirror', 'MIRROR')
_m.use_axis = (True, True, False)
_m.use_clip = True
ob_chair.location = (0.0, 2.741, 0.0)
ob_chair.lineart.crease_threshold = 0.0
_m = ob_chair.modifiers.new('Mirror', 'MIRROR')
_m.use_clip = True
ob_planner.location = (0.0, 0.0, 0.4964)
ob_planner.scale = (1.0, 1.0, 0.006697)
ob_planner.lineart.crease_threshold = 0.0
ob_book1.location = (0.0, 0.4412, 0.5029)
ob_book1.scale = (0.6504, 0.4452, -0.01321)
ob_book1.lineart.crease_threshold = 0.0
ob_book2.location = (1.389, 0.4412, 0.5029)
ob_book2.rotation_euler = (0.0, -0.0, 0.8613)
ob_book2.scale = (0.2534, 0.2878, -0.005147)
ob_book2.lineart.crease_threshold = 0.0
ob_cube.location = (-1.71, 0.04674, 0.5425)
ob_cube.rotation_euler = (0.0, -0.0, -0.8127)
ob_cube.scale = (0.2387, 0.3804, 0.05283)
ob_cube.lineart.crease_threshold = 0.0
ob_cube_001.location = (-1.67, 0.1002, 0.6482)
ob_cube_001.rotation_euler = (0.0, -0.0, -0.6509)
ob_cube_001.scale = (0.2275, 0.3623, 0.05283)
ob_cube_001.lineart.crease_threshold = 0.0
ob_cube_002.location = (-0.949, 0.5989, 0.5284)
ob_cube_002.rotation_euler = (0.0, -0.0, 0.6894)
ob_cube_002.scale = (0.02305, 0.1113, 0.02305)
ob_cube_002.lineart.crease_threshold = 0.0

# ---- collection membership
col_collection.objects.link(ob_desk)
col_collection.objects.link(ob_chair)
col_collection.objects.link(ob_planner)
col_collection.objects.link(ob_book1)
col_collection.objects.link(ob_book2)
col_collection.objects.link(ob_cube)
col_collection.objects.link(ob_cube_001)
col_collection.objects.link(ob_cube_002)

# ---- scene / render settings (as saved in the file)
scene.frame_start = 1; scene.frame_end = 250; scene.frame_set(1)
scene.render.engine = 'BLENDER_EEVEE_NEXT'
scene.cycles.use_denoising = False
scene.cycles.samples = 128
scene.cycles.sampling_pattern = 'TABULATED_SOBOL'
scene.cycles.use_adaptive_sampling = False
scene.cycles.use_light_tree = False
scene.view_settings.view_transform = 'Filmic'
bpy.context.view_layer.update()

# ---- added for rendering (the .blend has no active camera and no usable light): camera, sun
cam_auto = bpy.data.cameras.new('AutoCamera')
cam_auto.lens = 50.0
cam_auto.sensor_width = 36.0
cam_auto.clip_end = 1000.0
ob_auto_camera = bpy.data.objects.new('AutoCamera', cam_auto)
scene.collection.objects.link(ob_auto_camera)
ob_auto_camera.location = (6.90104, -7.06727, 6.01688)
ob_auto_camera.rotation_euler = (1.09748, -7.21219e-08, 0.694738)
scene.camera = ob_auto_camera
light_auto_sun = bpy.data.lights.new('AutoSun', 'SUN')
light_auto_sun.energy = 3.0
light_auto_sun.angle = 0.0523599
ob_auto_sun = bpy.data.objects.new('AutoSun', light_auto_sun)
scene.collection.objects.link(ob_auto_sun)
ob_auto_sun.rotation_euler = (0.872665, 0.174533, 0.523599)
bpy.context.view_layer.update()
